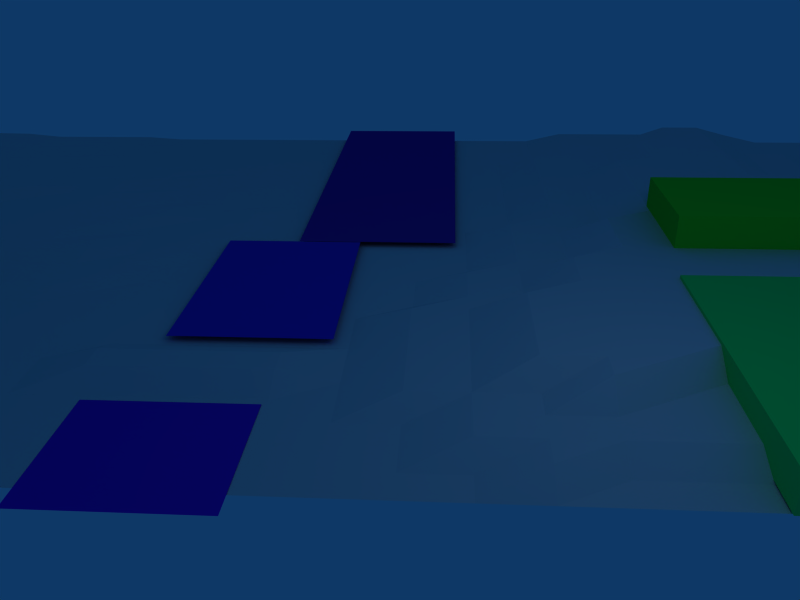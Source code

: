 # Source: riviere.blend  (saved by Blender 2.49.2; exported with 4.5.12 LTS)
import bpy
from mathutils import Matrix  # noqa: F401  (used for matrix-valued properties, if any)

bpy.ops.wm.read_factory_settings(use_empty=True)
scene = bpy.context.scene
scene.name = 'Scene'

# ---- collections
col_collection_1 = bpy.data.collections.new('Collection 1'); scene.collection.children.link(col_collection_1)

# ---- materials (node trees are filled in below, after node groups)
mat_material_008 = bpy.data.materials.new('Material.008')
mat_material_008.alpha_threshold = 0.0
mat_material_008.diffuse_color = (0.03958, 0.9617, 0.3789, 1.0)
mat_material_008.roughness = 0.5
mat_material_008.line_color = (0.0, 0.0, 0.0, 1.0)
mat_material_007 = bpy.data.materials.new('Material.007')
mat_material_007.alpha_threshold = 0.0
mat_material_007.diffuse_color = (0.2313, 0.1223, 0.002851, 1.0)
mat_material_007.roughness = 0.5
mat_material_007.line_color = (0.0, 0.0, 0.0, 1.0)
mat_material_006 = bpy.data.materials.new('Material.006')
mat_material_006.alpha_threshold = 0.0
mat_material_006.diffuse_color = (0.583, 0.9521, 0.0, 1.0)
mat_material_006.roughness = 0.5
mat_material_006.line_color = (0.0, 0.0, 0.0, 1.0)
mat_material_005 = bpy.data.materials.new('Material.005')
mat_material_005.alpha_threshold = 0.0
mat_material_005.diffuse_color = (0.0712, 0.8944, 0.1368, 1.0)
mat_material_005.roughness = 0.5
mat_material_005.line_color = (0.0, 0.0, 0.0, 1.0)
mat_material_004 = bpy.data.materials.new('Material.004')
mat_material_004.alpha_threshold = 0.0
mat_material_004.diffuse_color = (0.2056, 0.09184, 0.6253, 1.0)
mat_material_004.roughness = 0.5
mat_material_004.line_color = (0.0, 0.0, 0.0, 1.0)
mat_material_003 = bpy.data.materials.new('Material.003')
mat_material_003.alpha_threshold = 0.0
mat_material_003.diffuse_color = (0.08761, 0.1002, 0.8079, 1.0)
mat_material_003.roughness = 0.5
mat_material_003.line_color = (0.0, 0.0, 0.0, 1.0)
mat_material_002 = bpy.data.materials.new('Material.002')
mat_material_002.alpha_threshold = 0.0
mat_material_002.diffuse_color = (0.2168, 0.05655, 0.8079, 1.0)
mat_material_002.roughness = 0.5
mat_material_002.line_color = (0.0, 0.0, 0.0, 1.0)

# ---- material node trees

# ---- world
world_world = bpy.data.worlds.new('World'); scene.world = world_world
world_world.color = (0.05656, 0.2208, 0.4)
world_world.use_sun_shadow = False
world_world.sun_shadow_jitter_overblur = 0.0
world_world.cycles.sampling_method = 'MANUAL'
world_world.cycles.sample_map_resolution = 256

# ---- cameras
cam_camera = bpy.data.cameras.new('Camera')
cam_camera.passepartout_alpha = 0.2
cam_camera.clip_end = 100.0
cam_camera.lens = 35.0
cam_camera.ortho_scale = 7.314
cam_camera.show_passepartout = False
cam_camera.show_safe_areas = True
cam_camera.dof.focus_distance = 0.0
cam_camera.dof.aperture_fstop = 128.0

# ---- lights
light_spot = bpy.data.lights.new('Spot', 'POINT')
light_spot.transmission_factor = 0.0
light_spot.cutoff_distance = 30.0
light_spot.energy = 100.0
light_spot.shadow_buffer_clip_start = 1.001
light_spot.shadow_soft_size = 1.0
light_spot.shadow_maximum_resolution = 0.006
light_spot.use_absolute_resolution = True
light_spot.cycles.use_multiple_importance_sampling = False

# ---- meshes
me_cube_002 = bpy.data.meshes.new('Cube.002')
me_cube_002.from_pydata([(1.0, 1.0, -1.0), (1.0, -1.0, -1.0), (-1.0, -1.0, -1.0), (-1.0, 1.0, -1.0), (1.0, 1.0, 1.0), (1.0, -1.0, 1.0), (-1.0, -1.0, 1.0), (-1.0, 1.0, 1.0)], [], [(0, 1, 2, 3), (4, 7, 6, 5), (0, 4, 5, 1), (1, 5, 6, 2), (2, 6, 7, 3), (4, 0, 3, 7)])
me_cube_002.materials.append(mat_material_008)
me_cube_002.use_remesh_preserve_volume = False
me_cube_002.use_remesh_preserve_attributes = False
me_cube_002.use_mirror_vertex_groups = False
me_cube_002.update()
me_suzanne = bpy.data.meshes.new('Suzanne')
me_suzanne.from_pydata([(0.4375, 0.1641, 0.7656), (-0.4375, 0.1641, 0.7656), (0.5, 0.09375, 0.6875), (-0.5, 0.09375, 0.6875), (0.5469, 0.05469, 0.5781), (-0.5469, 0.05469, 0.5781), (0.3516, -0.02344, 0.6172), (-0.3516, -0.02344, 0.6172), (0.3516, 0.03125, 0.7188), (-0.3516, 0.03125, 0.7188), (0.3516, 0.1328, 0.7812), (-0.3516, 0.1328, 0.7812), (0.2734, 0.1641, 0.7969), (-0.2734, 0.1641, 0.7969), (0.2031, 0.09375, 0.7422), (-0.2031, 0.09375, 0.7422), (0.1562, 0.05469, 0.6484), (-0.1562, 0.05469, 0.6484), (0.07812, 0.2422, 0.6562), (-0.07812, 0.2422, 0.6562), (0.1406, 0.2422, 0.7422), (-0.1406, 0.2422, 0.7422), (0.2422, 0.2422, 0.7969), (-0.2422, 0.2422, 0.7969), (0.2734, 0.3281, 0.7969), (-0.2734, 0.3281, 0.7969), (0.2031, 0.3906, 0.7422), (-0.2031, 0.3906, 0.7422), (0.1562, 0.4375, 0.6484), (-0.1562, 0.4375, 0.6484), (0.3516, 0.5156, 0.6172), (-0.3516, 0.5156, 0.6172), (0.3516, 0.4531, 0.7188), (-0.3516, 0.4531, 0.7188), (0.3516, 0.3594, 0.7812), (-0.3516, 0.3594, 0.7812), (0.4375, 0.3281, 0.7656), (-0.4375, 0.3281, 0.7656), (0.5, 0.3906, 0.6875), (-0.5, 0.3906, 0.6875), (0.5469, 0.4375, 0.5781), (-0.5469, 0.4375, 0.5781), (0.625, 0.2422, 0.5625), (-0.625, 0.2422, 0.5625), (0.5625, 0.2422, 0.6719), (-0.5625, 0.2422, 0.6719), (0.4688, 0.2422, 0.7578), (-0.4688, 0.2422, 0.7578), (0.4766, 0.2422, 0.7734), (-0.4766, 0.2422, 0.7734), (0.4453, 0.3359, 0.7812), (-0.4453, 0.3359, 0.7812), (0.3516, 0.375, 0.8047), (-0.3516, 0.375, 0.8047), (0.2656, 0.3359, 0.8203), (-0.2656, 0.3359, 0.8203), (0.2266, 0.2422, 0.8203), (-0.2266, 0.2422, 0.8203), (0.2656, 0.1562, 0.8203), (-0.2656, 0.1562, 0.8203), (0.3516, 0.2422, 0.8281), (-0.3516, 0.2422, 0.8281), (0.3516, 0.1172, 0.8047), (-0.3516, 0.1172, 0.8047), (0.4453, 0.1562, 0.7812), (-0.4453, 0.1562, 0.7812), (0.0, 0.4297, 0.7422), (0.0, 0.3516, 0.8203), (0.0, -0.6797, 0.7344), (0.0, -0.3203, 0.7812), (0.0, -0.1875, 0.7969), (0.0, -0.7734, 0.7188), (0.0, 0.4062, 0.6016), (0.0, 0.5703, 0.5703), (0.0, 0.8984, -0.5469), (0.0, 0.5625, -0.8516), (0.0, 0.07031, -0.8281), (0.0, -0.3828, -0.3516), (0.2031, -0.1875, 0.5625), (-0.2031, -0.1875, 0.5625), (0.3125, -0.4375, 0.5703), (-0.3125, -0.4375, 0.5703), (0.3516, -0.6953, 0.5703), (-0.3516, -0.6953, 0.5703), (0.3672, -0.8906, 0.5312), (-0.3672, -0.8906, 0.5312), (0.3281, -0.9453, 0.5234), (-0.3281, -0.9453, 0.5234), (0.1797, -0.9688, 0.5547), (-0.1797, -0.9688, 0.5547), (0.0, -0.9844, 0.5781), (0.4375, -0.1406, 0.5312), (-0.4375, -0.1406, 0.5312), (0.6328, -0.03906, 0.5391), (-0.6328, -0.03906, 0.5391), (0.8281, 0.1484, 0.4453), (-0.8281, 0.1484, 0.4453), (0.8594, 0.4297, 0.5938), (-0.8594, 0.4297, 0.5938), (0.7109, 0.4844, 0.625), (-0.7109, 0.4844, 0.625), (0.4922, 0.6016, 0.6875), (-0.4922, 0.6016, 0.6875), (0.3203, 0.7578, 0.7344), (-0.3203, 0.7578, 0.7344), (0.1562, 0.7188, 0.7578), (-0.1562, 0.7188, 0.7578), (0.0625, 0.4922, 0.75), (-0.0625, 0.4922, 0.75), (0.1641, 0.4141, 0.7734), (-0.1641, 0.4141, 0.7734), (0.125, 0.3047, 0.7656), (-0.125, 0.3047, 0.7656), (0.2031, 0.09375, 0.7422), (-0.2031, 0.09375, 0.7422), (0.375, 0.01562, 0.7031), (-0.375, 0.01562, 0.7031), (0.4922, 0.0625, 0.6719), (-0.4922, 0.0625, 0.6719), (0.625, 0.1875, 0.6484), (-0.625, 0.1875, 0.6484), (0.6406, 0.2969, 0.6484), (-0.6406, 0.2969, 0.6484), (0.6016, 0.375, 0.6641), (-0.6016, 0.375, 0.6641), (0.4297, 0.4375, 0.7188), (-0.4297, 0.4375, 0.7188), (0.25, 0.4688, 0.7578), (-0.25, 0.4688, 0.7578), (0.0, -0.7656, 0.7344), (0.1094, -0.7188, 0.7344), (-0.1094, -0.7188, 0.7344), (0.1172, -0.8359, 0.7109), (-0.1172, -0.8359, 0.7109), (0.0625, -0.8828, 0.6953), (-0.0625, -0.8828, 0.6953), (0.0, -0.8906, 0.6875), (0.0, -0.1953, 0.75), (0.0, -0.1406, 0.7422), (0.1016, -0.1484, 0.7422), (-0.1016, -0.1484, 0.7422), (0.125, -0.2266, 0.75), (-0.125, -0.2266, 0.75), (0.08594, -0.2891, 0.7422), (-0.08594, -0.2891, 0.7422), (0.3984, -0.04688, 0.6719), (-0.3984, -0.04688, 0.6719), (0.6172, 0.05469, 0.625), (-0.6172, 0.05469, 0.625), (0.7266, 0.2031, 0.6016), (-0.7266, 0.2031, 0.6016), (0.7422, 0.375, 0.6562), (-0.7422, 0.375, 0.6562), (0.6875, 0.4141, 0.7266), (-0.6875, 0.4141, 0.7266), (0.4375, 0.5469, 0.7969), (-0.4375, 0.5469, 0.7969), (0.3125, 0.6406, 0.8359), (-0.3125, 0.6406, 0.8359), (0.2031, 0.6172, 0.8516), (-0.2031, 0.6172, 0.8516), (0.1016, 0.4297, 0.8438), (-0.1016, 0.4297, 0.8438), (0.125, -0.1016, 0.8125), (-0.125, -0.1016, 0.8125), (0.2109, -0.4453, 0.7109), (-0.2109, -0.4453, 0.7109), (0.25, -0.7031, 0.6875), (-0.25, -0.7031, 0.6875), (0.2656, -0.8203, 0.6641), (-0.2656, -0.8203, 0.6641), (0.2344, -0.9141, 0.6328), (-0.2344, -0.9141, 0.6328), (0.1641, -0.9297, 0.6328), (-0.1641, -0.9297, 0.6328), (0.0, -0.9453, 0.6406), (0.0, 0.04688, 0.7266), (0.0, 0.2109, 0.7656), (0.3281, 0.4766, 0.7422), (-0.3281, 0.4766, 0.7422), (0.1641, 0.1406, 0.75), (-0.1641, 0.1406, 0.75), (0.1328, 0.2109, 0.7578), (-0.1328, 0.2109, 0.7578), (0.1172, -0.6875, 0.7344), (-0.1172, -0.6875, 0.7344), (0.07812, -0.4453, 0.75), (-0.07812, -0.4453, 0.75), (0.0, -0.4453, 0.75), (0.0, -0.3281, 0.7422), (0.09375, -0.2734, 0.7812), (-0.09375, -0.2734, 0.7812), (0.1328, -0.2266, 0.7969), (-0.1328, -0.2266, 0.7969), (0.1094, -0.1328, 0.7812), (-0.1094, -0.1328, 0.7812), (0.03906, -0.125, 0.7812), (-0.03906, -0.125, 0.7812), (0.0, -0.2031, 0.8281), (0.04688, -0.1484, 0.8125), (-0.04688, -0.1484, 0.8125), (0.09375, -0.1562, 0.8125), (-0.09375, -0.1562, 0.8125), (0.1094, -0.2266, 0.8281), (-0.1094, -0.2266, 0.8281), (0.07812, -0.25, 0.8047), (-0.07812, -0.25, 0.8047), (0.0, -0.2891, 0.8047), (0.2578, -0.3125, 0.5547), (-0.2578, -0.3125, 0.5547), (0.1641, -0.2422, 0.7109), (-0.1641, -0.2422, 0.7109), (0.1797, -0.3125, 0.7109), (-0.1797, -0.3125, 0.7109), (0.2344, -0.25, 0.5547), (-0.2344, -0.25, 0.5547), (0.0, -0.875, 0.6875), (0.04688, -0.8672, 0.6875), (-0.04688, -0.8672, 0.6875), (0.09375, -0.8203, 0.7109), (-0.09375, -0.8203, 0.7109), (0.09375, -0.7422, 0.7266), (-0.09375, -0.7422, 0.7266), (0.0, -0.7812, 0.6562), (0.09375, -0.75, 0.6641), (-0.09375, -0.75, 0.6641), (0.09375, -0.8125, 0.6406), (-0.09375, -0.8125, 0.6406), (0.04688, -0.8516, 0.6328), (-0.04688, -0.8516, 0.6328), (0.0, -0.8594, 0.6328), (0.1719, 0.2188, 0.7812), (-0.1719, 0.2188, 0.7812), (0.1875, 0.1562, 0.7734), (-0.1875, 0.1562, 0.7734), (0.3359, 0.4297, 0.7578), (-0.3359, 0.4297, 0.7578), (0.2734, 0.4219, 0.7734), (-0.2734, 0.4219, 0.7734), (0.4219, 0.3984, 0.7734), (-0.4219, 0.3984, 0.7734), (0.5625, 0.3516, 0.6953), (-0.5625, 0.3516, 0.6953), (0.5859, 0.2891, 0.6875), (-0.5859, 0.2891, 0.6875), (0.5781, 0.1953, 0.6797), (-0.5781, 0.1953, 0.6797), (0.4766, 0.1016, 0.7188), (-0.4766, 0.1016, 0.7188), (0.375, 0.0625, 0.7422), (-0.375, 0.0625, 0.7422), (0.2266, 0.1094, 0.7812), (-0.2266, 0.1094, 0.7812), (0.1797, 0.2969, 0.7812), (-0.1797, 0.2969, 0.7812), (0.2109, 0.375, 0.7812), (-0.2109, 0.375, 0.7812), (0.2344, 0.3594, 0.7578), (-0.2344, 0.3594, 0.7578), (0.1953, 0.2969, 0.7578), (-0.1953, 0.2969, 0.7578), (0.2422, 0.125, 0.7578), (-0.2422, 0.125, 0.7578), (0.375, 0.08594, 0.7266), (-0.375, 0.08594, 0.7266), (0.4609, 0.1172, 0.7031), (-0.4609, 0.1172, 0.7031), (0.5469, 0.2109, 0.6719), (-0.5469, 0.2109, 0.6719), (0.5547, 0.2812, 0.6719), (-0.5547, 0.2812, 0.6719), (0.5312, 0.3359, 0.6797), (-0.5312, 0.3359, 0.6797), (0.4141, 0.3906, 0.75), (-0.4141, 0.3906, 0.75), (0.2812, 0.3984, 0.7656), (-0.2812, 0.3984, 0.7656), (0.3359, 0.4062, 0.75), (-0.3359, 0.4062, 0.75), (0.2031, 0.1719, 0.75), (-0.2031, 0.1719, 0.75), (0.1953, 0.2266, 0.75), (-0.1953, 0.2266, 0.75), (0.1094, 0.4609, 0.6094), (-0.1094, 0.4609, 0.6094), (0.1953, 0.6641, 0.6172), (-0.1953, 0.6641, 0.6172), (0.3359, 0.6875, 0.5938), (-0.3359, 0.6875, 0.5938), (0.4844, 0.5547, 0.5547), (-0.4844, 0.5547, 0.5547), (0.6797, 0.4531, 0.4922), (-0.6797, 0.4531, 0.4922), (0.7969, 0.4062, 0.4609), (-0.7969, 0.4062, 0.4609), (0.7734, 0.1641, 0.375), (-0.7734, 0.1641, 0.375), (0.6016, 0.0, 0.4141), (-0.6016, 0.0, 0.4141), (0.4375, -0.09375, 0.4688), (-0.4375, -0.09375, 0.4688), (0.0, 0.8984, 0.2891), (0.0, 0.9844, -0.07812), (0.0, -0.1953, -0.6719), (0.0, -0.4609, 0.1875), (0.0, -0.9766, 0.4609), (0.0, -0.8047, 0.3438), (0.0, -0.5703, 0.3203), (0.0, -0.4844, 0.2812), (0.8516, 0.2344, 0.05469), (-0.8516, 0.2344, 0.05469), (0.8594, 0.3203, -0.04688), (-0.8594, 0.3203, -0.04688), (0.7734, 0.2656, -0.4375), (-0.7734, 0.2656, -0.4375), (0.4609, 0.4375, -0.7031), (-0.4609, 0.4375, -0.7031), (0.7344, -0.04688, 0.07031), (-0.7344, -0.04688, 0.07031), (0.5938, -0.125, -0.1641), (-0.5938, -0.125, -0.1641), (0.6406, -0.007812, -0.4297), (-0.6406, -0.007812, -0.4297), (0.3359, 0.05469, -0.6641), (-0.3359, 0.05469, -0.6641), (0.2344, -0.3516, 0.4062), (-0.2344, -0.3516, 0.4062), (0.1797, -0.4141, 0.2578), (-0.1797, -0.4141, 0.2578), (0.2891, -0.7109, 0.3828), (-0.2891, -0.7109, 0.3828), (0.25, -0.5, 0.3906), (-0.25, -0.5, 0.3906), (0.3281, -0.9141, 0.3984), (-0.3281, -0.9141, 0.3984), (0.1406, -0.7578, 0.3672), (-0.1406, -0.7578, 0.3672), (0.125, -0.5391, 0.3594), (-0.125, -0.5391, 0.3594), (0.1641, -0.9453, 0.4375), (-0.1641, -0.9453, 0.4375), (0.2188, -0.2812, 0.4297), (-0.2188, -0.2812, 0.4297), (0.2109, -0.2266, 0.4688), (-0.2109, -0.2266, 0.4688), (0.2031, -0.1719, 0.5), (-0.2031, -0.1719, 0.5), (0.2109, -0.3906, 0.1641), (-0.2109, -0.3906, 0.1641), (0.2969, -0.3125, -0.2656), (-0.2969, -0.3125, -0.2656), (0.3438, -0.1484, -0.5391), (-0.3438, -0.1484, -0.5391), (0.4531, 0.8672, -0.3828), (-0.4531, 0.8672, -0.3828), (0.4531, 0.9297, -0.07031), (-0.4531, 0.9297, -0.07031), (0.4531, 0.8516, 0.2344), (-0.4531, 0.8516, 0.2344), (0.4609, 0.5234, 0.4297), (-0.4609, 0.5234, 0.4297), (0.7266, 0.4062, 0.3359), (-0.7266, 0.4062, 0.3359), (0.6328, 0.4531, 0.2812), (-0.6328, 0.4531, 0.2812), (0.6406, 0.7031, 0.05469), (-0.6406, 0.7031, 0.05469), (0.7969, 0.5625, 0.125), (-0.7969, 0.5625, 0.125), (0.7969, 0.6172, -0.1172), (-0.7969, 0.6172, -0.1172), (0.6406, 0.75, -0.1953), (-0.6406, 0.75, -0.1953), (0.6406, 0.6797, -0.4453), (-0.6406, 0.6797, -0.4453), (0.7969, 0.5391, -0.3594), (-0.7969, 0.5391, -0.3594), (0.6172, 0.3281, -0.5859), (-0.6172, 0.3281, -0.5859), (0.4844, 0.02344, -0.5469), (-0.4844, 0.02344, -0.5469), (0.8203, 0.3281, -0.2031), (-0.8203, 0.3281, -0.2031), (0.4062, -0.1719, 0.1484), (-0.4062, -0.1719, 0.1484), (0.4297, -0.1953, -0.2109), (-0.4297, -0.1953, -0.2109), (0.8906, 0.4062, -0.2344), (-0.8906, 0.4062, -0.2344), (0.7734, -0.1406, -0.125), (-0.7734, -0.1406, -0.125), (1.039, -0.1016, -0.3281), (-1.039, -0.1016, -0.3281), (1.281, 0.05469, -0.4297), (-1.281, 0.05469, -0.4297), (1.352, 0.3203, -0.4219), (-1.352, 0.3203, -0.4219), (1.234, 0.5078, -0.4219), (-1.234, 0.5078, -0.4219), (1.023, 0.4766, -0.3125), (-1.023, 0.4766, -0.3125), (1.016, 0.4141, -0.2891), (-1.016, 0.4141, -0.2891), (1.188, 0.4375, -0.3906), (-1.188, 0.4375, -0.3906), (1.266, 0.2891, -0.4062), (-1.266, 0.2891, -0.4062), (1.211, 0.07812, -0.4062), (-1.211, 0.07812, -0.4062), (1.031, -0.03906, -0.3047), (-1.031, -0.03906, -0.3047), (0.8281, -0.07031, -0.1328), (-0.8281, -0.07031, -0.1328), (0.9219, 0.3594, -0.2188), (-0.9219, 0.3594, -0.2188), (0.9453, 0.3047, -0.2891), (-0.9453, 0.3047, -0.2891), (0.8828, -0.02344, -0.2109), (-0.8828, -0.02344, -0.2109), (1.039, 0.0, -0.3672), (-1.039, 0.0, -0.3672), (1.188, 0.09375, -0.4453), (-1.188, 0.09375, -0.4453), (1.234, 0.25, -0.4453), (-1.234, 0.25, -0.4453), (1.172, 0.3594, -0.4375), (-1.172, 0.3594, -0.4375), (1.023, 0.3438, -0.3594), (-1.023, 0.3438, -0.3594), (0.8438, 0.2891, -0.2109), (-0.8438, 0.2891, -0.2109), (0.8359, 0.1719, -0.2734), (-0.8359, 0.1719, -0.2734), (0.7578, 0.09375, -0.2734), (-0.7578, 0.09375, -0.2734), (0.8203, 0.08594, -0.2734), (-0.8203, 0.08594, -0.2734), (0.8438, 0.01562, -0.2734), (-0.8438, 0.01562, -0.2734), (0.8125, -0.01562, -0.2734), (-0.8125, -0.01562, -0.2734), (0.7266, 0.0, -0.07031), (-0.7266, 0.0, -0.07031), (0.7188, -0.02344, -0.1719), (-0.7188, -0.02344, -0.1719), (0.7188, 0.03906, -0.1875), (-0.7188, 0.03906, -0.1875), (0.7969, 0.2031, -0.2109), (-0.7969, 0.2031, -0.2109), (0.8906, 0.2422, -0.2656), (-0.8906, 0.2422, -0.2656), (0.8906, 0.2344, -0.3203), (-0.8906, 0.2344, -0.3203), (0.8125, -0.01562, -0.3203), (-0.8125, -0.01562, -0.3203), (0.8516, 0.01562, -0.3203), (-0.8516, 0.01562, -0.3203), (0.8281, 0.07812, -0.3203), (-0.8281, 0.07812, -0.3203), (0.7656, 0.09375, -0.3203), (-0.7656, 0.09375, -0.3203), (0.8438, 0.1719, -0.3203), (-0.8438, 0.1719, -0.3203), (1.039, 0.3281, -0.4141), (-1.039, 0.3281, -0.4141), (1.188, 0.3438, -0.4844), (-1.188, 0.3438, -0.4844), (1.258, 0.2422, -0.4922), (-1.258, 0.2422, -0.4922), (1.211, 0.08594, -0.4844), (-1.211, 0.08594, -0.4844), (1.047, 0.0, -0.4219), (-1.047, 0.0, -0.4219), (0.8828, -0.01562, -0.2656), (-0.8828, -0.01562, -0.2656), (0.9531, 0.2891, -0.3438), (-0.9531, 0.2891, -0.3438), (0.8906, 0.1094, -0.3281), (-0.8906, 0.1094, -0.3281), (0.9375, 0.0625, -0.3359), (-0.9375, 0.0625, -0.3359), (1.0, 0.125, -0.3672), (-1.0, 0.125, -0.3672), (0.9609, 0.1719, -0.3516), (-0.9609, 0.1719, -0.3516), (1.016, 0.2344, -0.375), (-1.016, 0.2344, -0.375), (1.055, 0.1875, -0.3828), (-1.055, 0.1875, -0.3828), (1.109, 0.2109, -0.3906), (-1.109, 0.2109, -0.3906), (1.086, 0.2734, -0.3906), (-1.086, 0.2734, -0.3906), (1.023, 0.4375, -0.4844), (-1.023, 0.4375, -0.4844), (1.25, 0.4688, -0.5469), (-1.25, 0.4688, -0.5469), (1.367, 0.2969, -0.5), (-1.367, 0.2969, -0.5), (1.312, 0.05469, -0.5312), (-1.312, 0.05469, -0.5312), (1.039, -0.08594, -0.4922), (-1.039, -0.08594, -0.4922), (0.7891, -0.125, -0.3281), (-0.7891, -0.125, -0.3281), (0.8594, 0.3828, -0.3828), (-0.8594, 0.3828, -0.3828)], [], [(46, 0, 2, 44), (3, 1, 47, 45), (44, 2, 4, 42), (5, 3, 45, 43), (2, 8, 6, 4), (7, 9, 3, 5), (0, 10, 8, 2), (9, 11, 1, 3), (10, 12, 14, 8), (15, 13, 11, 9), (8, 14, 16, 6), (17, 15, 9, 7), (14, 20, 18, 16), (19, 21, 15, 17), (12, 22, 20, 14), (21, 23, 13, 15), (22, 24, 26, 20), (27, 25, 23, 21), (20, 26, 28, 18), (29, 27, 21, 19), (26, 32, 30, 28), (31, 33, 27, 29), (24, 34, 32, 26), (33, 35, 25, 27), (34, 36, 38, 32), (39, 37, 35, 33), (32, 38, 40, 30), (41, 39, 33, 31), (38, 44, 42, 40), (43, 45, 39, 41), (36, 46, 44, 38), (45, 47, 37, 39), (46, 36, 50, 48), (51, 37, 47, 49), (36, 34, 52, 50), (53, 35, 37, 51), (34, 24, 54, 52), (55, 25, 35, 53), (24, 22, 56, 54), (57, 23, 25, 55), (22, 12, 58, 56), (59, 13, 23, 57), (12, 10, 62, 58), (63, 11, 13, 59), (10, 0, 64, 62), (65, 1, 11, 63), (0, 46, 48, 64), (49, 47, 1, 65), (60, 64, 48), (49, 65, 61), (62, 64, 60), (61, 65, 63), (60, 58, 62), (63, 59, 61), (60, 56, 58), (59, 57, 61), (60, 54, 56), (57, 55, 61), (60, 52, 54), (55, 53, 61), (60, 50, 52), (53, 51, 61), (60, 48, 50), (51, 49, 61), (88, 173, 175, 90), (175, 174, 89, 90), (86, 171, 173, 88), (174, 172, 87, 89), (84, 169, 171, 86), (172, 170, 85, 87), (82, 167, 169, 84), (170, 168, 83, 85), (80, 165, 167, 82), (168, 166, 81, 83), (78, 91, 145, 163), (146, 92, 79, 164), (91, 93, 147, 145), (148, 94, 92, 146), (93, 95, 149, 147), (150, 96, 94, 148), (95, 97, 151, 149), (152, 98, 96, 150), (97, 99, 153, 151), (154, 100, 98, 152), (99, 101, 155, 153), (156, 102, 100, 154), (101, 103, 157, 155), (158, 104, 102, 156), (103, 105, 159, 157), (160, 106, 104, 158), (105, 107, 161, 159), (162, 108, 106, 160), (107, 66, 67, 161), (67, 66, 108, 162), (109, 127, 159, 161), (160, 128, 110, 162), (127, 178, 157, 159), (158, 179, 128, 160), (125, 155, 157, 178), (158, 156, 126, 179), (123, 153, 155, 125), (156, 154, 124, 126), (121, 151, 153, 123), (154, 152, 122, 124), (119, 149, 151, 121), (152, 150, 120, 122), (117, 147, 149, 119), (150, 148, 118, 120), (115, 145, 147, 117), (148, 146, 116, 118), (113, 163, 145, 115), (146, 164, 114, 116), (113, 180, 176, 163), (176, 181, 114, 164), (109, 161, 67, 111), (67, 162, 110, 112), (111, 67, 177, 182), (177, 67, 112, 183), (176, 180, 182, 177), (183, 181, 176, 177), (134, 136, 175, 173), (175, 136, 135, 174), (132, 134, 173, 171), (174, 135, 133, 172), (130, 132, 171, 169), (172, 133, 131, 170), (165, 186, 184, 167), (185, 187, 166, 168), (130, 169, 167, 184), (168, 170, 131, 185), (143, 189, 188, 186), (188, 189, 144, 187), (184, 186, 188, 68), (188, 187, 185, 68), (129, 130, 184, 68), (185, 131, 129, 68), (141, 192, 190, 143), (191, 193, 142, 144), (139, 194, 192, 141), (193, 195, 140, 142), (138, 196, 194, 139), (195, 197, 138, 140), (137, 70, 196, 138), (197, 70, 137, 138), (189, 143, 190, 69), (191, 144, 189, 69), (69, 190, 205, 207), (206, 191, 69, 207), (70, 198, 199, 196), (200, 198, 70, 197), (196, 199, 201, 194), (202, 200, 197, 195), (194, 201, 203, 192), (204, 202, 195, 193), (192, 203, 205, 190), (206, 204, 193, 191), (198, 203, 201, 199), (202, 204, 198, 200), (198, 207, 205, 203), (206, 207, 198, 204), (138, 139, 163, 176), (164, 140, 138, 176), (139, 141, 210, 163), (211, 142, 140, 164), (141, 143, 212, 210), (213, 144, 142, 211), (143, 186, 165, 212), (166, 187, 144, 213), (80, 208, 212, 165), (213, 209, 81, 166), (208, 214, 210, 212), (211, 215, 209, 213), (78, 163, 210, 214), (211, 164, 79, 215), (130, 129, 71, 221), (71, 129, 131, 222), (132, 130, 221, 219), (222, 131, 133, 220), (134, 132, 219, 217), (220, 133, 135, 218), (136, 134, 217, 216), (218, 135, 136, 216), (216, 217, 228, 230), (229, 218, 216, 230), (217, 219, 226, 228), (227, 220, 218, 229), (219, 221, 224, 226), (225, 222, 220, 227), (221, 71, 223, 224), (223, 71, 222, 225), (223, 230, 228, 224), (229, 230, 223, 225), (224, 228, 226), (227, 229, 225), (182, 180, 233, 231), (234, 181, 183, 232), (111, 182, 231, 253), (232, 183, 112, 254), (109, 111, 253, 255), (254, 112, 110, 256), (180, 113, 251, 233), (252, 114, 181, 234), (113, 115, 249, 251), (250, 116, 114, 252), (115, 117, 247, 249), (248, 118, 116, 250), (117, 119, 245, 247), (246, 120, 118, 248), (119, 121, 243, 245), (244, 122, 120, 246), (121, 123, 241, 243), (242, 124, 122, 244), (123, 125, 239, 241), (240, 126, 124, 242), (125, 178, 235, 239), (236, 179, 126, 240), (178, 127, 237, 235), (238, 128, 179, 236), (127, 109, 255, 237), (256, 110, 128, 238), (237, 255, 257, 275), (258, 256, 238, 276), (235, 237, 275, 277), (276, 238, 236, 278), (239, 235, 277, 273), (278, 236, 240, 274), (241, 239, 273, 271), (274, 240, 242, 272), (243, 241, 271, 269), (272, 242, 244, 270), (245, 243, 269, 267), (270, 244, 246, 268), (247, 245, 267, 265), (268, 246, 248, 266), (249, 247, 265, 263), (266, 248, 250, 264), (251, 249, 263, 261), (264, 250, 252, 262), (233, 251, 261, 279), (262, 252, 234, 280), (255, 253, 259, 257), (260, 254, 256, 258), (253, 231, 281, 259), (282, 232, 254, 260), (231, 233, 279, 281), (280, 234, 232, 282), (66, 107, 283, 72), (284, 108, 66, 72), (107, 105, 285, 283), (286, 106, 108, 284), (105, 103, 287, 285), (288, 104, 106, 286), (103, 101, 289, 287), (290, 102, 104, 288), (101, 99, 291, 289), (292, 100, 102, 290), (99, 97, 293, 291), (294, 98, 100, 292), (97, 95, 295, 293), (296, 96, 98, 294), (95, 93, 297, 295), (298, 94, 96, 296), (93, 91, 299, 297), (300, 92, 94, 298), (307, 308, 327, 337), (328, 308, 307, 338), (306, 307, 337, 335), (338, 307, 306, 336), (305, 306, 335, 339), (336, 306, 305, 340), (88, 90, 305, 339), (305, 90, 89, 340), (86, 88, 339, 333), (340, 89, 87, 334), (84, 86, 333, 329), (334, 87, 85, 330), (82, 84, 329, 331), (330, 85, 83, 332), (329, 335, 337, 331), (338, 336, 330, 332), (329, 333, 339, 335), (340, 334, 330, 336), (325, 331, 337, 327), (338, 332, 326, 328), (80, 82, 331, 325), (332, 83, 81, 326), (208, 341, 343, 214), (344, 342, 209, 215), (80, 325, 341, 208), (342, 326, 81, 209), (78, 214, 343, 345), (344, 215, 79, 346), (78, 345, 299, 91), (300, 346, 79, 92), (76, 323, 351, 303), (352, 324, 76, 303), (303, 351, 349, 77), (350, 352, 303, 77), (77, 349, 347, 304), (348, 350, 77, 304), (304, 347, 327, 308), (328, 348, 304, 308), (325, 327, 347, 341), (348, 328, 326, 342), (295, 297, 317, 309), (318, 298, 296, 310), (75, 315, 323, 76), (324, 316, 75, 76), (301, 357, 355, 302), (356, 358, 301, 302), (302, 355, 353, 74), (354, 356, 302, 74), (74, 353, 315, 75), (316, 354, 74, 75), (291, 293, 361, 363), (362, 294, 292, 364), (363, 361, 367, 365), (368, 362, 364, 366), (365, 367, 369, 371), (370, 368, 366, 372), (371, 369, 375, 373), (376, 370, 372, 374), (313, 377, 373, 375), (374, 378, 314, 376), (315, 353, 373, 377), (374, 354, 316, 378), (353, 355, 371, 373), (372, 356, 354, 374), (355, 357, 365, 371), (366, 358, 356, 372), (357, 359, 363, 365), (364, 360, 358, 366), (289, 291, 363, 359), (364, 292, 290, 360), (73, 359, 357, 301), (358, 360, 73, 301), (283, 285, 287, 289), (288, 286, 284, 290), (283, 289, 359, 73), (360, 290, 284, 73), (72, 283, 73), (73, 284, 72), (293, 295, 309, 361), (310, 296, 294, 362), (309, 311, 367, 361), (368, 312, 310, 362), (311, 381, 369, 367), (370, 382, 312, 368), (313, 375, 369, 381), (370, 376, 314, 382), (347, 349, 385, 383), (386, 350, 348, 384), (317, 383, 385, 319), (386, 384, 318, 320), (297, 299, 383, 317), (384, 300, 298, 318), (299, 343, 341, 383), (342, 344, 300, 384), (341, 347, 383), (384, 348, 342), (299, 345, 343), (344, 346, 300), (313, 321, 379, 377), (380, 322, 314, 378), (315, 377, 379, 323), (380, 378, 316, 324), (319, 385, 379, 321), (380, 386, 320, 322), (349, 351, 379, 385), (380, 352, 350, 386), (323, 379, 351), (352, 380, 324), (399, 387, 413, 401), (414, 388, 400, 402), (399, 401, 403, 397), (404, 402, 400, 398), (397, 403, 405, 395), (406, 404, 398, 396), (395, 405, 407, 393), (408, 406, 396, 394), (393, 407, 409, 391), (410, 408, 394, 392), (391, 409, 411, 389), (412, 410, 392, 390), (409, 419, 417, 411), (418, 420, 410, 412), (407, 421, 419, 409), (420, 422, 408, 410), (405, 423, 421, 407), (422, 424, 406, 408), (403, 425, 423, 405), (424, 426, 404, 406), (401, 427, 425, 403), (426, 428, 402, 404), (401, 413, 415, 427), (416, 414, 402, 428), (317, 319, 443, 441), (444, 320, 318, 442), (319, 389, 411, 443), (412, 390, 320, 444), (309, 317, 441, 311), (442, 318, 310, 312), (381, 429, 413, 387), (414, 430, 382, 388), (411, 417, 439, 443), (440, 418, 412, 444), (437, 445, 443, 439), (444, 446, 438, 440), (433, 445, 437, 435), (438, 446, 434, 436), (431, 447, 445, 433), (446, 448, 432, 434), (429, 447, 431, 449), (432, 448, 430, 450), (413, 429, 449, 415), (450, 430, 414, 416), (311, 447, 429, 381), (430, 448, 312, 382), (311, 441, 445, 447), (446, 442, 312, 448), (441, 443, 445), (446, 444, 442), (415, 449, 451, 475), (452, 450, 416, 476), (449, 431, 461, 451), (462, 432, 450, 452), (431, 433, 459, 461), (460, 434, 432, 462), (433, 435, 457, 459), (458, 436, 434, 460), (435, 437, 455, 457), (456, 438, 436, 458), (437, 439, 453, 455), (454, 440, 438, 456), (439, 417, 473, 453), (474, 418, 440, 454), (427, 415, 475, 463), (476, 416, 428, 464), (425, 427, 463, 465), (464, 428, 426, 466), (423, 425, 465, 467), (466, 426, 424, 468), (421, 423, 467, 469), (468, 424, 422, 470), (419, 421, 469, 471), (470, 422, 420, 472), (417, 419, 471, 473), (472, 420, 418, 474), (457, 455, 479, 477), (480, 456, 458, 478), (477, 479, 481, 483), (482, 480, 478, 484), (483, 481, 487, 485), (488, 482, 484, 486), (485, 487, 489, 491), (490, 488, 486, 492), (463, 475, 485, 491), (486, 476, 464, 492), (451, 483, 485, 475), (486, 484, 452, 476), (451, 461, 477, 483), (478, 462, 452, 484), (457, 477, 461, 459), (462, 478, 458, 460), (453, 473, 479, 455), (480, 474, 454, 456), (471, 481, 479, 473), (480, 482, 472, 474), (469, 487, 481, 471), (482, 488, 470, 472), (467, 489, 487, 469), (488, 490, 468, 470), (465, 491, 489, 467), (490, 492, 466, 468), (463, 491, 465), (466, 492, 464), (391, 389, 503, 501), (504, 390, 392, 502), (393, 391, 501, 499), (502, 392, 394, 500), (395, 393, 499, 497), (500, 394, 396, 498), (397, 395, 497, 495), (498, 396, 398, 496), (399, 397, 495, 493), (496, 398, 400, 494), (387, 399, 493, 505), (494, 400, 388, 506), (493, 501, 503, 505), (504, 502, 494, 506), (493, 495, 499, 501), (500, 496, 494, 502), (495, 497, 499), (500, 498, 496), (313, 381, 387, 505), (388, 382, 314, 506), (313, 505, 503, 321), (504, 506, 314, 322), (319, 321, 503, 389), (504, 322, 320, 390)])
me_suzanne.materials.append(mat_material_007)
me_suzanne.use_remesh_preserve_volume = False
me_suzanne.use_remesh_preserve_attributes = False
me_suzanne.use_mirror_vertex_groups = False
me_suzanne.update()
me_cone = bpy.data.meshes.new('Cone')
me_cone.from_pydata([(0.7071, 0.7071, -1.0), (0.8315, 0.5556, -1.0), (0.9239, 0.3827, -1.0), (0.9808, 0.1951, -1.0), (1.0, 7.55e-08, -1.0), (0.9808, -0.1951, -1.0), (0.9239, -0.3827, -1.0), (0.8315, -0.5556, -1.0), (0.7071, -0.7071, -1.0), (0.5556, -0.8315, -1.0), (0.3827, -0.9239, -1.0), (0.1951, -0.9808, -1.0), (-3.258e-07, -1.0, -1.0), (-0.1951, -0.9808, -1.0), (-0.3827, -0.9239, -1.0), (-0.5556, -0.8315, -1.0), (-0.7071, -0.7071, -1.0), (-0.8315, -0.5556, -1.0), (-0.9239, -0.3827, -1.0), (-0.9808, -0.1951, -1.0), (-1.0, 9.656e-07, -1.0), (-0.9808, 0.1951, -1.0), (-0.9239, 0.3827, -1.0), (-0.8315, 0.5556, -1.0), (-0.7071, 0.7071, -1.0), (-0.5556, 0.8315, -1.0), (-0.3827, 0.9239, -1.0), (-0.1951, 0.9808, -1.0), (1.605e-06, 1.0, -1.0), (0.1951, 0.9808, -1.0), (0.3827, 0.9239, -1.0), (0.5556, 0.8315, -1.0), (0.0, 0.0, 1.0), (0.0, 0.0, -1.0)], [], [(1, 0, 32), (32, 2, 1), (32, 3, 2), (32, 4, 3), (32, 5, 4), (32, 6, 5), (32, 7, 6), (32, 8, 7), (32, 9, 8), (32, 10, 9), (32, 11, 10), (32, 12, 11), (32, 13, 12), (32, 14, 13), (32, 15, 14), (32, 16, 15), (32, 17, 16), (32, 18, 17), (32, 19, 18), (32, 20, 19), (32, 21, 20), (32, 22, 21), (32, 23, 22), (32, 24, 23), (32, 25, 24), (32, 26, 25), (32, 27, 26), (32, 28, 27), (32, 29, 28), (32, 30, 29), (32, 31, 30), (32, 0, 31), (33, 0, 1), (33, 1, 2), (33, 2, 3), (33, 3, 4), (33, 4, 5), (33, 5, 6), (33, 6, 7), (33, 7, 8), (33, 8, 9), (33, 9, 10), (33, 10, 11), (33, 11, 12), (33, 12, 13), (33, 13, 14), (33, 14, 15), (33, 15, 16), (33, 16, 17), (33, 17, 18), (33, 18, 19), (33, 19, 20), (33, 20, 21), (33, 21, 22), (33, 22, 23), (33, 23, 24), (33, 24, 25), (33, 25, 26), (33, 26, 27), (33, 27, 28), (33, 28, 29), (33, 29, 30), (33, 30, 31), (31, 0, 33)])
me_cone.materials.append(mat_material_006)
me_cone.use_remesh_preserve_volume = False
me_cone.use_remesh_preserve_attributes = False
me_cone.use_mirror_vertex_groups = False
me_cone.update()
me_cube_001 = bpy.data.meshes.new('Cube.001')
me_cube_001.from_pydata([(1.0, 1.0, -1.0), (1.0, -1.0, -1.0), (-1.0, -1.0, -1.0), (-1.0, 1.0, -1.0), (1.0, 1.0, 1.0), (1.0, -1.0, 1.0), (-1.0, -1.0, 1.0), (-1.0, 1.0, 1.0)], [], [(0, 1, 2, 3), (4, 7, 6, 5), (0, 4, 5, 1), (1, 5, 6, 2), (2, 6, 7, 3), (4, 0, 3, 7)])
me_cube_001.materials.append(mat_material_005)
me_cube_001.use_remesh_preserve_volume = False
me_cube_001.use_remesh_preserve_attributes = False
me_cube_001.use_mirror_vertex_groups = False
me_cube_001.update()
me_plane_003 = bpy.data.meshes.new('Plane.003')
me_plane_003.from_pydata([(1.0, 1.0, 0.0), (1.0, -1.0, 0.0), (-1.0, -1.0, 0.0), (-1.0, 1.0, 0.0)], [], [(0, 3, 2, 1)])
me_plane_003.materials.append(mat_material_004)
me_plane_003.use_remesh_preserve_volume = False
me_plane_003.use_remesh_preserve_attributes = False
me_plane_003.use_mirror_vertex_groups = False
me_plane_003.update()
me_plane_002 = bpy.data.meshes.new('Plane.002')
me_plane_002.from_pydata([(1.0, 1.0, 0.0), (1.0, -1.0, 0.0), (-1.0, -1.0, 0.0), (-1.0, 1.0, 0.0)], [], [(0, 3, 2, 1)])
me_plane_002.materials.append(mat_material_003)
me_plane_002.use_remesh_preserve_volume = False
me_plane_002.use_remesh_preserve_attributes = False
me_plane_002.use_mirror_vertex_groups = False
me_plane_002.update()
me_plane_001 = bpy.data.meshes.new('Plane.001')
me_plane_001.from_pydata([(1.0, 1.0, 0.0), (1.0, -1.0, 0.0), (-1.0, -1.0, 0.0), (-1.0, 1.0, 0.0)], [], [(0, 3, 2, 1)])
me_plane_001.materials.append(mat_material_002)
me_plane_001.use_remesh_preserve_volume = False
me_plane_001.use_remesh_preserve_attributes = False
me_plane_001.use_mirror_vertex_groups = False
me_plane_001.update()
me_sol = bpy.data.meshes.new('Sol')
me_sol.from_pydata([(1.0, 1.0, 0.0), (1.0, -1.0, 0.0), (-1.0, -1.0, 0.0), (-1.0, 1.0, 0.2615), (0.0, -1.0, 0.0), (1.0, -5.96e-08, 0.0), (1.788e-07, 1.0, 0.0), (-1.0, 2.98e-07, 0.0), (5.96e-08, 1.192e-07, 0.0), (0.5, -1.0, 0.0), (-0.5, -1.0, 0.0), (1.0, 0.5, 0.0), (1.0, -0.5, 0.0), (0.5, 1.0, 0.191), (-0.5, 1.0, 0.05573), (-1.0, -0.5, 0.0), (-1.0, 0.5, 0.1335), (-0.5, 2.086e-07, 0.1335), (1.192e-07, 0.5, 0.0), (0.5, 2.98e-08, 0.4825), (2.98e-08, -0.5, 0.0), (-0.5, 0.5, 0.1335), (0.5, 0.5, 0.4825), (-0.5, -0.5, 0.0), (0.5, -0.5, 0.191), (0.25, -1.0, 0.0), (0.75, -1.0, 0.0), (-0.25, -1.0, 0.0), (-0.75, -1.0, 0.0), (1.0, 0.25, 0.0), (1.0, 0.75, 0.0), (1.0, -0.25, 0.0), (1.0, -0.75, 0.0), (0.25, 1.0, 0.0), (0.75, 1.0, 0.0), (-0.25, 1.0, 0.0), (-0.75, 1.0, 0.1335), (-1.0, -0.25, 0.0), (-1.0, -0.75, 0.0), (-1.0, 0.25, 0.05573), (-1.0, 0.75, 0.2615), (-0.75, 2.533e-07, 0.05573), (-0.25, 1.639e-07, 0.05573), (1.49e-07, 0.75, 0.0), (8.941e-08, 0.25, 0.0), (0.75, -1.49e-08, 0.191), (0.25, 7.451e-08, 0.191), (1.49e-08, -0.75, 0.0), (4.47e-08, -0.25, 0.0), (-0.75, 0.5, 0.2615), (-0.5, 0.75, 0.05573), (-0.25, 0.5, 0.0), (-0.5, 0.25, 0.1335), (0.25, 0.5, 0.191), (0.5, 0.75, 0.4825), (0.75, 0.5, 0.191), (0.5, 0.25, 0.4825), (-0.75, -0.5, 0.0), (-0.5, -0.25, 0.05573), (-0.25, -0.5, 0.0), (-0.5, -0.75, 0.0), (0.25, -0.5, 0.4825), (0.5, -0.25, 0.4825), (0.75, -0.5, 0.0), (0.5, -0.75, 0.0), (-0.75, 0.75, 0.2615), (-0.25, 0.75, 0.0), (-0.75, 0.25, 0.1335), (-0.25, 0.25, 0.05573), (0.25, 0.75, 0.0), (0.75, 0.75, 0.0), (0.25, 0.25, 0.191), (0.75, 0.25, 0.191), (-0.75, -0.25, 0.0), (-0.25, -0.25, 0.0), (-0.75, -0.75, 0.0), (-0.25, -0.75, 0.0), (0.25, -0.25, 0.4825), (0.75, -0.25, 0.0), (0.25, -0.75, 0.4825), (0.75, -0.75, 0.0), (0.125, -1.0, 0.0), (0.375, -1.0, 0.0), (0.625, -1.0, 0.0), (0.875, -1.0, 0.0), (-0.125, -1.0, 0.0), (-0.375, -1.0, 0.0), (-0.625, -1.0, 0.0), (-0.875, -1.0, 0.0), (1.0, 0.125, 0.0), (1.0, 0.375, 0.0), (1.0, 0.875, 0.0), (1.0, 0.625, 0.0), (1.0, -0.125, 0.0), (1.0, -0.375, 0.0), (1.0, -0.875, 0.0), (1.0, -0.625, 0.0), (0.375, 1.0, 0.191), (0.125, 1.0, 0.0), (0.625, 1.0, 0.191), (0.875, 1.0, 0.0), (-0.125, 1.0, 0.0), (-0.375, 1.0, 0.0), (-0.875, 1.0, 0.2615), (-0.625, 1.0, 0.05573), (-1.0, -0.125, 0.0), (-1.0, -0.375, 0.0), (-1.0, -0.875, 0.0), (-1.0, -0.625, 0.0), (-1.0, 0.125, 0.05573), (-1.0, 0.375, 0.05573), (-1.0, 0.625, 0.2615), (-1.0, 0.875, 0.2615), (-0.875, 2.757e-07, 0.0), (-0.625, 2.31e-07, 0.1335), (-0.125, 1.416e-07, 0.0), (-0.375, 1.863e-07, 0.05573), (1.639e-07, 0.875, 0.0), (1.341e-07, 0.625, 0.0), (7.451e-08, 0.125, 0.0), (1.043e-07, 0.375, 0.0), (0.875, -3.725e-08, 0.0), (0.625, 7.451e-09, 0.4825), (0.125, 9.686e-08, 0.0), (0.375, 5.215e-08, 0.4825), (7.451e-09, -0.875, 0.0), (2.235e-08, -0.625, 0.0), (5.215e-08, -0.125, 0.0), (3.725e-08, -0.375, 0.0), (-0.625, 0.5, 0.2615), (-0.875, 0.5, 0.2615), (-0.5, 0.625, 0.05573), (-0.5, 0.875, 0.05573), (-0.375, 0.5, 0.05573), (-0.125, 0.5, 0.0), (-0.5, 0.375, 0.1335), (-0.5, 0.125, 0.1335), (0.375, 0.5, 0.4825), (0.125, 0.5, 0.0), (0.5, 0.875, 0.4825), (0.5, 0.625, 0.4825), (0.625, 0.5, 0.191), (0.875, 0.5, 0.0), (0.5, 0.125, 0.4825), (0.5, 0.375, 0.4825), (-0.875, -0.5, 0.0), (-0.625, -0.5, 0.0), (-0.5, -0.125, 0.1335), (-0.5, -0.375, 0.0), (-0.125, -0.5, 0.0), (-0.375, -0.5, 0.0), (-0.5, -0.875, 0.0), (-0.5, -0.625, 0.0), (0.125, -0.5, 0.191), (0.375, -0.5, 0.4825), (0.5, -0.125, 0.4825), (0.5, -0.375, 0.4825), (0.875, -0.5, 0.0), (0.625, -0.5, 0.191), (0.5, -0.875, 0.0), (0.5, -0.625, 0.191), (-0.875, 0.75, 0.2615), (-0.75, 0.875, 0.1335), (-0.625, 0.75, 0.1335), (-0.75, 0.625, 0.2615), (-0.375, 0.75, 0.0), (-0.25, 0.875, 0.0), (-0.125, 0.75, 0.0), (-0.25, 0.625, 0.0), (-0.875, 0.25, 0.1335), (-0.75, 0.375, 0.2615), (-0.625, 0.25, 0.2615), (-0.75, 0.125, 0.1335), (-0.375, 0.25, 0.1335), (-0.25, 0.375, 0.05573), (-0.125, 0.25, 0.0), (-0.25, 0.125, 0.05573), (0.125, 0.75, 0.0), (0.25, 0.875, 0.0), (0.375, 0.75, 0.191), (0.25, 0.625, 0.191), (0.625, 0.75, 0.191), (0.75, 0.875, 0.0), (0.875, 0.75, 0.0), (0.75, 0.625, 0.0), (0.125, 0.25, 0.0), (0.25, 0.375, 0.191), (0.375, 0.25, 0.4825), (0.25, 0.125, 0.191), (0.625, 0.25, 0.4825), (0.75, 0.375, 0.191), (0.875, 0.25, 0.0), (0.75, 0.125, 0.191), (-0.875, -0.25, 0.0), (-0.75, -0.125, 0.0), (-0.625, -0.25, 0.0), (-0.75, -0.375, 0.0), (-0.375, -0.25, 0.05573), (-0.25, -0.125, 0.05573), (-0.125, -0.25, 0.0), (-0.25, -0.375, 0.0), (-0.875, -0.75, 0.0), (-0.75, -0.625, 0.0), (-0.625, -0.75, 0.0), (-0.75, -0.875, 0.0), (-0.375, -0.75, 0.0), (-0.25, -0.625, 0.1775), (-0.125, -0.75, 0.0), (-0.25, -0.875, 0.0), (0.125, -0.25, 0.191), (0.25, -0.125, 0.191), (0.375, -0.25, 0.4825), (0.25, -0.375, 0.4825), (0.625, -0.25, 0.191), (0.75, -0.125, 0.0), (0.875, -0.25, 0.0), (0.75, -0.375, 0.0), (0.125, -0.75, 0.191), (0.25, -0.625, 0.4825), (0.375, -0.75, 0.191), (0.25, -0.875, 0.191), (0.625, -0.75, 0.0), (0.75, -0.625, 0.0), (0.875, -0.75, 0.0), (0.75, -0.875, 0.0), (-0.875, 0.875, 0.2615), (-0.625, 0.875, 0.05573), (-0.875, 0.625, 0.2615), (-0.625, 0.625, 0.2615), (-0.375, 0.875, 0.0), (-0.125, 0.875, 0.0), (-0.375, 0.625, 0.0), (-0.125, 0.625, 0.0), (-0.875, 0.375, 0.1335), (-0.625, 0.375, 0.2615), (-0.875, 0.125, 0.05573), (-0.625, 0.125, 0.1335), (-0.375, 0.375, 0.05573), (-0.125, 0.375, 0.0), (-0.375, 0.125, 0.1335), (-0.125, 0.125, 0.0), (0.125, 0.875, 0.0), (0.375, 0.875, 0.191), (0.125, 0.625, 0.0), (0.375, 0.625, 0.191), (0.625, 0.875, 0.191), (0.875, 0.875, 0.0), (0.625, 0.625, 0.191), (0.875, 0.625, 0.0), (0.125, 0.375, 0.0), (0.375, 0.375, 0.4825), (0.125, 0.125, 0.0), (0.375, 0.125, 0.4825), (0.625, 0.375, 0.4825), (0.875, 0.375, 0.0), (0.625, 0.125, 0.4825), (0.875, 0.125, 0.0), (-0.875, -0.125, 0.0), (-0.625, -0.125, 0.05573), (-0.875, -0.375, 0.0), (-0.625, -0.375, 0.0), (-0.375, -0.125, 0.1335), (-0.125, -0.125, 0.0), (-0.375, -0.375, 0.0), (-0.125, -0.375, 0.0), (-0.875, -0.625, 0.0), (-0.625, -0.625, 0.0), (-0.875, -0.875, 0.0), (-0.625, -0.875, 0.0), (-0.375, -0.625, 0.0), (-0.125, -0.625, 0.1775), (-0.375, -0.875, 0.0), (-0.125, -0.875, 0.0), (0.125, -0.125, 0.0), (0.375, -0.125, 0.4825), (0.125, -0.375, 0.191), (0.375, -0.375, 0.4825), (0.625, -0.125, 0.191), (0.875, -0.125, 0.0), (0.625, -0.375, 0.191), (0.875, -0.375, 0.0), (0.125, -0.625, 0.191), (0.375, -0.625, 0.4825), (0.125, -0.875, 0.191), (0.375, -0.875, 0.191), (0.625, -0.625, 0.0), (0.875, -0.625, 0.0), (0.625, -0.875, 0.0), (0.875, -0.875, 0.0), (0.0625, -1.0, 0.0), (0.1875, -1.0, 0.0), (0.3125, -1.0, 0.0), (0.4375, -1.0, 0.0), (0.6875, -1.0, 0.0), (0.5625, -1.0, 0.0), (0.8125, -1.0, 0.0), (0.9375, -1.0, 0.0), (-0.0625, -1.0, 0.0), (-0.1875, -1.0, 0.0), (-0.3125, -1.0, 0.0), (-0.4375, -1.0, 0.0), (-0.5625, -1.0, 0.0), (-0.6875, -1.0, 0.0), (-0.9375, -1.0, 0.0), (-0.8125, -1.0, 0.0), (1.0, 0.0625, 0.0), (1.0, 0.1875, 0.0), (1.0, 0.4375, 0.0), (1.0, 0.3125, 0.0), (1.0, 0.9375, 0.0), (1.0, 0.8125, 0.0), (1.0, 0.6875, 0.0), (1.0, 0.5625, 0.0), (1.0, -0.0625, 0.0), (1.0, -0.1875, 0.0), (1.0, -0.3125, 0.0), (1.0, -0.4375, 0.0), (1.0, -0.8125, 0.0), (1.0, -0.9375, 0.0), (1.0, -0.6875, 0.0), (1.0, -0.5625, 0.0), (0.3125, 1.0, 0.191), (0.4375, 1.0, 0.191), (0.1875, 1.0, 0.0), (0.0625, 1.0, 0.0), (0.5625, 1.0, 0.191), (0.6875, 1.0, 0.0), (0.8125, 1.0, 0.0), (0.9375, 1.0, 0.0), (-0.0625, 1.0, 0.0), (-0.1875, 1.0, 0.0), (-0.3125, 1.0, 0.0), (-0.4375, 1.0, 0.0), (-0.8125, 1.0, 0.1335), (-0.9375, 1.0, 0.2615), (-0.6875, 1.0, 0.05573), (-0.5625, 1.0, 0.05573), (-1.0, -0.0625, 0.0), (-1.0, -0.1875, 0.0), (-1.0, -0.3125, 0.0), (-1.0, -0.4375, 0.0), (-1.0, -0.9375, 0.0), (-1.0, -0.8125, 0.0), (-1.0, -0.5625, 0.0), (-1.0, -0.6875, 0.0), (-1.0, 0.0625, 0.0), (-1.0, 0.1875, 0.05573), (-1.0, 0.4375, 0.1335), (-1.0, 0.3125, 0.05573), (-1.0, 0.6875, 0.2615), (-1.0, 0.5625, 0.1335), (-1.0, 0.8125, 0.2615), (-1.0, 0.9375, 0.2615), (-0.8125, 2.645e-07, 0.0), (-0.9375, 2.868e-07, 0.0), (-0.6875, 2.421e-07, 0.05573), (-0.5625, 2.198e-07, 0.1335), (-0.1875, 1.527e-07, 0.05573), (-0.0625, 1.304e-07, 0.0), (-0.3125, 1.751e-07, 0.05573), (-0.4375, 1.974e-07, 0.1335), (1.565e-07, 0.8125, 0.0), (1.714e-07, 0.9375, 0.0), (1.416e-07, 0.6875, 0.0), (1.267e-07, 0.5625, 0.0), (8.196e-08, 0.1875, 0.0), (6.706e-08, 0.0625, 0.0), (9.686e-08, 0.3125, 0.0), (1.118e-07, 0.4375, 0.0), (0.8125, -2.608e-08, 0.0), (0.9375, -4.843e-08, 0.0), (0.6875, -3.725e-09, 0.191), (0.5625, 1.863e-08, 0.4825), (0.1875, 8.568e-08, 0.191), (0.0625, 1.08e-07, 0.0), (0.3125, 6.333e-08, 0.4825), (0.4375, 4.098e-08, 0.4825), (3.725e-09, -0.9375, 0.0), (1.118e-08, -0.8125, 0.0), (1.863e-08, -0.6875, 0.0), (2.608e-08, -0.5625, 0.0), (5.588e-08, -0.0625, 0.0), (4.843e-08, -0.1875, 0.0), (3.353e-08, -0.4375, 0.0), (4.098e-08, -0.3125, 0.0), (-0.5625, 0.5, 0.1335), (-0.6875, 0.5, 0.2615), (-0.8125, 0.5, 0.2615), (-0.9375, 0.5, 0.1335), (-0.5, 0.5625, 0.1335), (-0.5, 0.6875, 0.05573), (-0.5, 0.8125, 0.05573), (-0.5, 0.9375, 0.05573), (-0.4375, 0.5, 0.05573), (-0.3125, 0.5, 0.05573), (-0.1875, 0.5, 0.0), (-0.0625, 0.5, 0.0), (-0.5, 0.4375, 0.1335), (-0.5, 0.3125, 0.1335), (-0.5, 0.1875, 0.1335), (-0.5, 0.0625, 0.1335), (0.3125, 0.5, 0.191), (0.4375, 0.5, 0.4825), (0.1875, 0.5, 0.0), (0.0625, 0.5, 0.0), (0.5, 0.9375, 0.4825), (0.5, 0.8125, 0.4825), (0.5, 0.6875, 0.4825), (0.5, 0.5625, 0.4825), (0.6875, 0.5, 0.191), (0.5625, 0.5, 0.4825), (0.8125, 0.5, 0.191), (0.9375, 0.5, 0.0), (0.5, 0.1875, 0.4825), (0.5, 0.0625, 0.4825), (0.5, 0.3125, 0.4825), (0.5, 0.4375, 0.4825), (-0.9375, -0.5, 0.0), (-0.8125, -0.5, 0.0), (-0.6875, -0.5, 0.0), (-0.5625, -0.5, 0.0), (-0.5, -0.1875, 0.05573), (-0.5, -0.0625, 0.1335), (-0.5, -0.3125, 0.0), (-0.5, -0.4375, 0.0), (-0.0625, -0.5, 0.0), (-0.1875, -0.5, 0.0), (-0.3125, -0.5, 0.0), (-0.4375, -0.5, 0.0), (-0.5, -0.9375, 0.0), (-0.5, -0.8125, 0.0), (-0.5, -0.6875, 0.0), (-0.5, -0.5625, 0.0), (0.1875, -0.5, 0.4825), (0.0625, -0.5, 0.191), (0.3125, -0.5, 0.4825), (0.4375, -0.5, 0.4825), (0.5, -0.0625, 0.4825), (0.5, -0.1875, 0.4825), (0.5, -0.4375, 0.4825), (0.5, -0.3125, 0.4825), (0.8125, -0.5, 0.0), (0.9375, -0.5, 0.0), (0.6875, -0.5, 0.0), (0.5625, -0.5, 0.191), (0.5, -0.8125, 0.0), (0.5, -0.9375, 0.0), (0.5, -0.6875, 0.191), (0.5, -0.5625, 0.191), (-0.9375, 0.75, 0.2615), (-0.8125, 0.75, 0.2615), (-0.75, 0.9375, 0.1335), (-0.75, 0.8125, 0.2615), (-0.5625, 0.75, 0.05573), (-0.6875, 0.75, 0.2615), (-0.75, 0.5625, 0.2615), (-0.75, 0.6875, 0.2615), (-0.4375, 0.75, 0.05573), (-0.3125, 0.75, 0.0), (-0.25, 0.8125, 0.0), (-0.25, 0.9375, 0.0), (-0.1875, 0.75, 0.0), (-0.0625, 0.75, 0.0), (-0.25, 0.5625, 0.0), (-0.25, 0.6875, 0.0), (-0.8125, 0.25, 0.1335), (-0.9375, 0.25, 0.05573), (-0.75, 0.4375, 0.2615), (-0.75, 0.3125, 0.1335), (-0.6875, 0.25, 0.1335), (-0.5625, 0.25, 0.1335), (-0.75, 0.0625, 0.05573), (-0.75, 0.1875, 0.1335), (-0.4375, 0.25, 0.1335), (-0.3125, 0.25, 0.05573), (-0.25, 0.4375, 0.0), (-0.25, 0.3125, 0.05573), (-0.0625, 0.25, 0.0), (-0.1875, 0.25, 0.0), (-0.25, 0.0625, 0.05573), (-0.25, 0.1875, 0.05573), (0.1875, 0.75, 0.0), (0.0625, 0.75, 0.0), (0.25, 0.9375, 0.0), (0.25, 0.8125, 0.0), (0.4375, 0.75, 0.4825), (0.3125, 0.75, 0.191), (0.25, 0.6875, 0.191), (0.25, 0.5625, 0.191), (0.6875, 0.75, 0.191), (0.5625, 0.75, 0.4825), (0.75, 0.8125, 0.0), (0.75, 0.9375, 0.0), (0.8125, 0.75, 0.0), (0.9375, 0.75, 0.0), (0.75, 0.6875, 0.0), (0.75, 0.5625, 0.0), (0.0625, 0.25, 0.0), (0.1875, 0.25, 0.0), (0.25, 0.3125, 0.191), (0.25, 0.4375, 0.191), (0.3125, 0.25, 0.191), (0.4375, 0.25, 0.4825), (0.25, 0.0625, 0.191), (0.25, 0.1875, 0.191), (0.6875, 0.25, 0.191), (0.5625, 0.25, 0.4825), (0.75, 0.4375, 0.191), (0.75, 0.3125, 0.191), (0.8125, 0.25, 0.191), (0.9375, 0.25, 0.0), (0.75, 0.1875, 0.191), (0.75, 0.0625, 0.191), (-0.9375, -0.25, 0.0), (-0.8125, -0.25, 0.0), (-0.75, -0.0625, 0.05573), (-0.75, -0.1875, 0.0), (-0.5625, -0.25, 0.05573), (-0.6875, -0.25, 0.0), (-0.75, -0.3125, 0.0), (-0.75, -0.4375, 0.0), (-0.4375, -0.25, 0.05573), (-0.3125, -0.25, 0.05573), (-0.25, -0.0625, 0.05573), (-0.25, -0.1875, 0.0), (-0.0625, -0.25, 0.0), (-0.1875, -0.25, 0.0), (-0.25, -0.3125, 0.0), (-0.25, -0.4375, 0.0), (-0.8125, -0.75, 0.0), (-0.9375, -0.75, 0.0), (-0.75, -0.6875, 0.0), (-0.75, -0.5625, 0.0), (-0.6875, -0.75, 0.0), (-0.5625, -0.75, 0.0), (-0.75, -0.8125, 0.0), (-0.75, -0.9375, 0.0), (-0.3125, -0.75, 0.0), (-0.4375, -0.75, 0.0), (-0.25, -0.6875, 0.1775), (-0.25, -0.5625, 0.0), (-0.1875, -0.75, 0.0), (-0.0625, -0.75, 0.0), (-0.25, -0.8125, 0.0), (-0.25, -0.9375, 0.0), (0.0625, -0.25, 0.0), (0.1875, -0.25, 0.191), (0.25, -0.0625, 0.191), (0.25, -0.1875, 0.191), (0.4375, -0.25, 0.4825), (0.3125, -0.25, 0.4825), (0.25, -0.4375, 0.4825), (0.25, -0.3125, 0.4825), (0.6875, -0.25, 0.191), (0.5625, -0.25, 0.4825), (0.75, -0.1875, 0.0), (0.75, -0.0625, 0.0), (0.8125, -0.25, 0.0), (0.9375, -0.25, 0.0), (0.75, -0.3125, 0.0), (0.75, -0.4375, 0.0), (0.0625, -0.75, 0.191), (0.1875, -0.75, 0.191), (0.25, -0.5625, 0.4825), (0.25, -0.6875, 0.4825), (0.4375, -0.75, 0.191), (0.3125, -0.75, 0.191), (0.25, -0.9375, 0.0), (0.25, -0.8125, 0.191), (0.6875, -0.75, 0.0), (0.5625, -0.75, 0.0), (0.75, -0.5625, 0.0), (0.75, -0.6875, 0.0), (0.9375, -0.75, 0.0), (0.8125, -0.75, 0.0), (0.75, -0.8125, 0.0), (0.75, -0.9375, 0.0), (-0.9375, 0.875, 0.2615), (-0.875, 0.9375, 0.2615), (-0.8125, 0.875, 0.2615), (-0.875, 0.8125, 0.2615), (-0.6875, 0.875, 0.1335), (-0.625, 0.9375, 0.05573), (-0.5625, 0.875, 0.05573), (-0.625, 0.8125, 0.1335), (-0.9375, 0.625, 0.2615), (-0.875, 0.6875, 0.2615), (-0.8125, 0.625, 0.2615), (-0.875, 0.5625, 0.2615), (-0.6875, 0.625, 0.2615), (-0.625, 0.6875, 0.1335), (-0.5625, 0.625, 0.1335), (-0.625, 0.5625, 0.2615), (-0.4375, 0.875, 0.05573), (-0.375, 0.9375, 0.0), (-0.3125, 0.875, 0.0), (-0.375, 0.8125, 0.0), (-0.1875, 0.875, 0.0), (-0.125, 0.9375, 0.0), (-0.0625, 0.875, 0.0), (-0.125, 0.8125, 0.0), (-0.4375, 0.625, 0.05573), (-0.375, 0.6875, 0.0), (-0.3125, 0.625, 0.0), (-0.375, 0.5625, 0.05573), (-0.1875, 0.625, 0.0), (-0.125, 0.6875, 0.0), (-0.0625, 0.625, 0.0), (-0.125, 0.5625, 0.0), (-0.9375, 0.375, 0.1335), (-0.875, 0.4375, 0.1335), (-0.8125, 0.375, 0.1335), (-0.875, 0.3125, 0.1335), (-0.6875, 0.375, 0.2615), (-0.625, 0.4375, 0.2615), (-0.5625, 0.375, 0.1335), (-0.625, 0.3125, 0.2615), (-0.9375, 0.125, 0.05573), (-0.875, 0.1875, 0.05573), (-0.8125, 0.125, 0.05573), (-0.875, 0.0625, 0.05573), (-0.6875, 0.125, 0.1335), (-0.625, 0.1875, 0.1335), (-0.5625, 0.125, 0.1335), (-0.625, 0.0625, 0.1335), (-0.4375, 0.375, 0.1335), (-0.375, 0.4375, 0.05573), (-0.3125, 0.375, 0.05573), (-0.375, 0.3125, 0.1335), (-0.1875, 0.375, 0.0), (-0.125, 0.4375, 0.0), (-0.0625, 0.375, 0.0), (-0.125, 0.3125, 0.0), (-0.4375, 0.125, 0.1335), (-0.375, 0.1875, 0.1335), (-0.3125, 0.125, 0.1335), (-0.375, 0.0625, 0.1335), (-0.1875, 0.125, 0.05573), (-0.125, 0.1875, 0.0), (-0.0625, 0.125, 0.0), (-0.125, 0.0625, 0.0), (0.0625, 0.875, 0.0), (0.125, 0.9375, 0.0), (0.1875, 0.875, 0.0), (0.125, 0.8125, 0.0), (0.3125, 0.875, 0.191), (0.375, 0.9375, 0.191), (0.4375, 0.875, 0.191), (0.375, 0.8125, 0.191), (0.0625, 0.625, 0.0), (0.125, 0.6875, 0.0), (0.1875, 0.625, 0.0), (0.125, 0.5625, 0.0), (0.3125, 0.625, 0.191), (0.375, 0.6875, 0.191), (0.4375, 0.625, 0.4825), (0.375, 0.5625, 0.191), (0.5625, 0.875, 0.4825), (0.625, 0.9375, 0.191), (0.6875, 0.875, 0.0), (0.625, 0.8125, 0.191), (0.8125, 0.875, 0.0), (0.875, 0.9375, 0.0), (0.9375, 0.875, 0.0), (0.875, 0.8125, 0.0), (0.5625, 0.625, 0.4825), (0.625, 0.6875, 0.191), (0.6875, 0.625, 0.191), (0.625, 0.5625, 0.191), (0.8125, 0.625, 0.0), (0.875, 0.6875, 0.0), (0.9375, 0.625, 0.0), (0.875, 0.5625, 0.0), (0.0625, 0.375, 0.0), (0.125, 0.4375, 0.0), (0.1875, 0.375, 0.0), (0.125, 0.3125, 0.0), (0.3125, 0.375, 0.191), (0.375, 0.4375, 0.4825), (0.4375, 0.375, 0.4825), (0.375, 0.3125, 0.4825), (0.0625, 0.125, 0.0), (0.125, 0.1875, 0.0), (0.1875, 0.125, 0.0), (0.125, 0.0625, 0.0), (0.3125, 0.125, 0.191), (0.375, 0.1875, 0.4825), (0.4375, 0.125, 0.4825), (0.375, 0.0625, 0.4825), (0.5625, 0.375, 0.4825), (0.625, 0.4375, 0.191), (0.6875, 0.375, 0.191), (0.625, 0.3125, 0.4825), (0.8125, 0.375, 0.191), (0.875, 0.4375, 0.0), (0.9375, 0.375, 0.0), (0.875, 0.3125, 0.0), (0.5625, 0.125, 0.4825), (0.625, 0.1875, 0.4825), (0.6875, 0.125, 0.191), (0.625, 0.0625, 0.4825), (0.8125, 0.125, 0.0), (0.875, 0.1875, 0.0), (0.9375, 0.125, 0.0), (0.875, 0.0625, 0.0), (-0.9375, -0.125, 0.0), (-0.875, -0.0625, 0.0), (-0.8125, -0.125, 0.0), (-0.875, -0.1875, 0.0), (-0.6875, -0.125, 0.05573), (-0.625, -0.0625, 0.05573), (-0.5625, -0.125, 0.05573), (-0.625, -0.1875, 0.05573), (-0.9375, -0.375, 0.0), (-0.875, -0.3125, 0.0), (-0.8125, -0.375, 0.0), (-0.875, -0.4375, 0.0), (-0.6875, -0.375, 0.0), (-0.625, -0.3125, 0.0), (-0.5625, -0.375, 0.0), (-0.625, -0.4375, 0.0), (-0.4375, -0.125, 0.1335), (-0.375, -0.0625, 0.1335), (-0.3125, -0.125, 0.05573), (-0.375, -0.1875, 0.05573), (-0.1875, -0.125, 0.0), (-0.125, -0.0625, 0.0), (-0.0625, -0.125, 0.0), (-0.125, -0.1875, 0.0), (-0.4375, -0.375, 0.0), (-0.375, -0.3125, 0.05573), (-0.3125, -0.375, 0.0), (-0.375, -0.4375, 0.0), (-0.1875, -0.375, 0.0), (-0.125, -0.3125, 0.0), (-0.0625, -0.375, 0.0), (-0.125, -0.4375, 0.0), (-0.9375, -0.625, 0.0), (-0.875, -0.5625, 0.0), (-0.8125, -0.625, 0.0), (-0.875, -0.6875, 0.0), (-0.6875, -0.625, 0.0), (-0.625, -0.5625, 0.0), (-0.5625, -0.625, 0.0), (-0.625, -0.6875, 0.0), (-0.9375, -0.875, 0.0), (-0.875, -0.8125, 0.0), (-0.8125, -0.875, 0.0), (-0.875, -0.9375, 0.0), (-0.6875, -0.875, 0.0), (-0.625, -0.8125, 0.0), (-0.5625, -0.875, 0.0), (-0.625, -0.9375, 0.0), (-0.4375, -0.625, 0.0), (-0.375, -0.5625, 0.0), (-0.3125, -0.625, 0.0), (-0.375, -0.6875, 0.0), (-0.1875, -0.625, 0.1775), (-0.125, -0.5625, 0.0), (-0.0625, -0.625, 0.1775), (-0.125, -0.6875, 0.1775), (-0.4375, -0.875, 0.0), (-0.375, -0.8125, 0.0), (-0.3125, -0.875, 0.0), (-0.375, -0.9375, 0.0), (-0.1875, -0.875, 0.0), (-0.125, -0.8125, 0.0), (-0.0625, -0.875, 0.0), (-0.125, -0.9375, 0.0), (0.0625, -0.125, 0.0), (0.125, -0.0625, 0.0), (0.1875, -0.125, 0.191), (0.125, -0.1875, 0.0), (0.3125, -0.125, 0.4825), (0.375, -0.0625, 0.4825), (0.4375, -0.125, 0.4825), (0.375, -0.1875, 0.4825), (0.0625, -0.375, 0.0), (0.125, -0.3125, 0.191), (0.1875, -0.375, 0.191), (0.125, -0.4375, 0.191), (0.3125, -0.375, 0.4825), (0.375, -0.3125, 0.4825), (0.4375, -0.375, 0.4825), (0.375, -0.4375, 0.4825), (0.5625, -0.125, 0.4825), (0.625, -0.0625, 0.191), (0.6875, -0.125, 0.191), (0.625, -0.1875, 0.191), (0.8125, -0.125, 0.0), (0.875, -0.0625, 0.0), (0.9375, -0.125, 0.0), (0.875, -0.1875, 0.0), (0.5625, -0.375, 0.191), (0.625, -0.3125, 0.191), (0.6875, -0.375, 0.0), (0.625, -0.4375, 0.191), (0.8125, -0.375, 0.0), (0.875, -0.3125, 0.0), (0.9375, -0.375, 0.0), (0.875, -0.4375, 0.0), (0.0625, -0.625, 0.191), (0.125, -0.5625, 0.191), (0.1875, -0.625, 0.4825), (0.125, -0.6875, 0.191), (0.3125, -0.625, 0.4825), (0.375, -0.5625, 0.4825), (0.4375, -0.625, 0.191), (0.375, -0.6875, 0.191), (0.0625, -0.875, 0.0), (0.125, -0.8125, 0.191), (0.1875, -0.875, 0.191), (0.125, -0.9375, 0.0), (0.3125, -0.875, 0.191), (0.375, -0.8125, 0.191), (0.4375, -0.875, 0.0), (0.375, -0.9375, 0.0), (0.5625, -0.625, 0.191), (0.625, -0.5625, 0.0), (0.6875, -0.625, 0.0), (0.625, -0.6875, 0.0), (0.8125, -0.625, 0.0), (0.875, -0.5625, 0.0), (0.9375, -0.625, 0.0), (0.875, -0.6875, 0.0), (0.5625, -0.875, 0.0), (0.625, -0.8125, 0.0), (0.6875, -0.875, 0.0), (0.625, -0.9375, 0.0), (0.8125, -0.875, 0.0), (0.875, -0.8125, 0.0), (0.9375, -0.875, 0.0), (0.875, -0.9375, 0.0), (-0.9375, 0.9375, 0.2615), (-0.8125, 0.9375, 0.2615), (-0.9375, 0.8125, 0.2615), (-0.8125, 0.8125, 0.2615), (-0.6875, 0.9375, 0.1335), (-0.5625, 0.9375, 0.05573), (-0.6875, 0.8125, 0.1335), (-0.5625, 0.8125, 0.05573), (-0.9375, 0.6875, 0.2615), (-0.8125, 0.6875, 0.2615), (-0.9375, 0.5625, 0.2615), (-0.8125, 0.5625, 0.2615), (-0.6875, 0.6875, 0.2615), (-0.5625, 0.6875, 0.1335), (-0.6875, 0.5625, 0.2615), (-0.5625, 0.5625, 0.1335), (-0.4375, 0.9375, 0.0), (-0.3125, 0.9375, 0.0), (-0.4375, 0.8125, 0.05573), (-0.3125, 0.8125, 0.0), (-0.1875, 0.9375, 0.0), (-0.0625, 0.9375, 0.0), (-0.1875, 0.8125, 0.0), (-0.0625, 0.8125, 0.0), (-0.4375, 0.6875, 0.05573), (-0.3125, 0.6875, 0.0), (-0.4375, 0.5625, 0.05573), (-0.3125, 0.5625, 0.0), (-0.1875, 0.6875, 0.0), (-0.0625, 0.6875, 0.0), (-0.1875, 0.5625, 0.0), (-0.0625, 0.5625, 0.0), (-0.9375, 0.4375, 0.1335), (-0.8125, 0.4375, 0.2615), (-0.9375, 0.3125, 0.05573), (-0.8125, 0.3125, 0.1335), (-0.6875, 0.4375, 0.2615), (-0.5625, 0.4375, 0.1335), (-0.6875, 0.3125, 0.2615), (-0.5625, 0.3125, 0.2615), (-0.9375, 0.1875, 0.05573), (-0.8125, 0.1875, 0.1335), (-0.9375, 0.0625, 0.0), (-0.8125, 0.0625, 0.05573), (-0.6875, 0.1875, 0.1335), (-0.5625, 0.1875, 0.1335), (-0.6875, 0.0625, 0.1335), (-0.5625, 0.0625, 0.1335), (-0.4375, 0.4375, 0.1335), (-0.3125, 0.4375, 0.05573), (-0.4375, 0.3125, 0.1335), (-0.3125, 0.3125, 0.05573), (-0.1875, 0.4375, 0.0), (-0.0625, 0.4375, 0.0), (-0.1875, 0.3125, 0.0), (-0.0625, 0.3125, 0.0), (-0.4375, 0.1875, 0.1335), (-0.3125, 0.1875, 0.1335), (-0.4375, 0.0625, 0.1335), (-0.3125, 0.0625, 0.05573), (-0.1875, 0.1875, 0.05573), (-0.0625, 0.1875, 0.0), (-0.1875, 0.0625, 0.05573), (-0.0625, 0.0625, 0.0), (0.0625, 0.9375, 0.0), (0.1875, 0.9375, 0.0), (0.0625, 0.8125, 0.0), (0.1875, 0.8125, 0.0), (0.3125, 0.9375, 0.191), (0.4375, 0.9375, 0.191), (0.3125, 0.8125, 0.191), (0.4375, 0.8125, 0.191), (0.0625, 0.6875, 0.0), (0.1875, 0.6875, 0.0), (0.0625, 0.5625, 0.0), (0.1875, 0.5625, 0.0), (0.3125, 0.6875, 0.191), (0.4375, 0.6875, 0.4825), (0.3125, 0.5625, 0.191), (0.4375, 0.5625, 0.4825), (0.5625, 0.9375, 0.4825), (0.6875, 0.9375, 0.0), (0.5625, 0.8125, 0.4825), (0.6875, 0.8125, 0.0), (0.8125, 0.9375, 0.0), (0.9375, 0.9375, 0.0), (0.8125, 0.8125, 0.0), (0.9375, 0.8125, 0.0), (0.5625, 0.6875, 0.4825), (0.6875, 0.6875, 0.191), (0.5625, 0.5625, 0.4825), (0.6875, 0.5625, 0.191), (0.8125, 0.6875, 0.0), (0.9375, 0.6875, 0.0), (0.8125, 0.5625, 0.191), (0.9375, 0.5625, 0.0), (0.0625, 0.4375, 0.0), (0.1875, 0.4375, 0.0), (0.0625, 0.3125, 0.0), (0.1875, 0.3125, 0.0), (0.3125, 0.4375, 0.191), (0.4375, 0.4375, 0.4825), (0.3125, 0.3125, 0.191), (0.4375, 0.3125, 0.4825), (0.0625, 0.1875, 0.0), (0.1875, 0.1875, 0.0), (0.0625, 0.0625, 0.0), (0.1875, 0.0625, 0.191), (0.3125, 0.1875, 0.191), (0.4375, 0.1875, 0.4825), (0.3125, 0.0625, 0.191), (0.4375, 0.0625, 0.4825), (0.5625, 0.4375, 0.4825), (0.6875, 0.4375, 0.191), (0.5625, 0.3125, 0.4825), (0.6875, 0.3125, 0.191), (0.8125, 0.4375, 0.191), (0.9375, 0.4375, 0.0), (0.8125, 0.3125, 0.191), (0.9375, 0.3125, 0.0), (0.5625, 0.1875, 0.4825), (0.6875, 0.1875, 0.191), (0.5625, 0.0625, 0.4825), (0.6875, 0.0625, 0.191), (0.8125, 0.1875, 0.0), (0.9375, 0.1875, 0.0), (0.8125, 0.0625, 0.0), (0.9375, 0.0625, 0.0), (-0.9375, -0.0625, 0.0), (-0.8125, -0.0625, 0.0), (-0.9375, -0.1875, 0.0), (-0.8125, -0.1875, 0.0), (-0.6875, -0.0625, 0.05573), (-0.5625, -0.0625, 0.1335), (-0.6875, -0.1875, 0.0), (-0.5625, -0.1875, 0.05573), (-0.9375, -0.3125, 0.0), (-0.8125, -0.3125, 0.0), (-0.9375, -0.4375, 0.0), (-0.8125, -0.4375, 0.0), (-0.6875, -0.3125, 0.0), (-0.5625, -0.3125, 0.0), (-0.6875, -0.4375, 0.0), (-0.5625, -0.4375, 0.0), (-0.4375, -0.0625, 0.1335), (-0.3125, -0.0625, 0.05573), (-0.4375, -0.1875, 0.05573), (-0.3125, -0.1875, 0.05573), (-0.1875, -0.0625, 0.0), (-0.0625, -0.0625, 0.0), (-0.1875, -0.1875, 0.0), (-0.0625, -0.1875, 0.0), (-0.4375, -0.3125, 0.05573), (-0.3125, -0.3125, 0.0), (-0.4375, -0.4375, 0.0), (-0.3125, -0.4375, 0.0), (-0.1875, -0.3125, 0.0), (-0.0625, -0.3125, 0.0), (-0.1875, -0.4375, 0.0), (-0.0625, -0.4375, 0.0), (-0.9375, -0.5625, 0.0), (-0.8125, -0.5625, 0.0), (-0.9375, -0.6875, 0.0), (-0.8125, -0.6875, 0.0), (-0.6875, -0.5625, 0.0), (-0.5625, -0.5625, 0.0), (-0.6875, -0.6875, 0.0), (-0.5625, -0.6875, 0.0), (-0.9375, -0.8125, 0.0), (-0.8125, -0.8125, 0.0), (-0.9375, -0.9375, 0.0), (-0.8125, -0.9375, 0.0), (-0.6875, -0.8125, 0.0), (-0.5625, -0.8125, 0.0), (-0.6875, -0.9375, 0.0), (-0.5625, -0.9375, 0.0), (-0.4375, -0.5625, 0.0), (-0.3125, -0.5625, 0.0), (-0.4375, -0.6875, 0.0), (-0.3125, -0.6875, 0.0), (-0.1875, -0.5625, 0.0), (-0.0625, -0.5625, 0.0), (-0.1875, -0.6875, 0.1775), (-0.0625, -0.6875, 0.1775), (-0.4375, -0.8125, 0.0), (-0.3125, -0.8125, 0.0), (-0.4375, -0.9375, 0.0), (-0.3125, -0.9375, 0.0), (-0.1875, -0.8125, 0.0), (-0.0625, -0.8125, 0.0), (-0.1875, -0.9375, 0.0), (-0.0625, -0.9375, 0.0), (0.0625, -0.0625, 0.0), (0.1875, -0.0625, 0.191), (0.0625, -0.1875, 0.0), (0.1875, -0.1875, 0.191), (0.3125, -0.0625, 0.4825), (0.4375, -0.0625, 0.4825), (0.3125, -0.1875, 0.4825), (0.4375, -0.1875, 0.4825), (0.0625, -0.3125, 0.0), (0.1875, -0.3125, 0.191), (0.0625, -0.4375, 0.191), (0.1875, -0.4375, 0.4825), (0.3125, -0.3125, 0.4825), (0.4375, -0.3125, 0.4825), (0.3125, -0.4375, 0.4825), (0.4375, -0.4375, 0.4825), (0.5625, -0.0625, 0.4825), (0.6875, -0.0625, 0.191), (0.5625, -0.1875, 0.4825), (0.6875, -0.1875, 0.191), (0.8125, -0.0625, 0.0), (0.9375, -0.0625, 0.0), (0.8125, -0.1875, 0.0), (0.9375, -0.1875, 0.0), (0.5625, -0.3125, 0.191), (0.6875, -0.3125, 0.191), (0.5625, -0.4375, 0.191), (0.6875, -0.4375, 0.0), (0.8125, -0.3125, 0.0), (0.9375, -0.3125, 0.0), (0.8125, -0.4375, 0.0), (0.9375, -0.4375, 0.0), (0.0625, -0.5625, 0.191), (0.1875, -0.5625, 0.4825), (0.0625, -0.6875, 0.191), (0.1875, -0.6875, 0.4825), (0.3125, -0.5625, 0.4825), (0.4375, -0.5625, 0.4825), (0.3125, -0.6875, 0.4825), (0.4375, -0.6875, 0.191), (0.0625, -0.8125, 0.0), (0.1875, -0.8125, 0.191), (0.0625, -0.9375, 0.0), (0.1875, -0.9375, 0.191), (0.3125, -0.8125, 0.191), (0.4375, -0.8125, 0.191), (0.3125, -0.9375, 0.0), (0.4375, -0.9375, 0.0), (0.5625, -0.5625, 0.191), (0.6875, -0.5625, 0.0), (0.5625, -0.6875, 0.0), (0.6875, -0.6875, 0.0), (0.8125, -0.5625, 0.0), (0.9375, -0.5625, 0.0), (0.8125, -0.6875, 0.0), (0.9375, -0.6875, 0.0), (0.5625, -0.8125, 0.0), (0.6875, -0.8125, 0.0), (0.5625, -0.9375, 0.0), (0.6875, -0.9375, 0.0), (0.8125, -0.8125, 0.0), (0.9375, -0.8125, 0.0), (0.8125, -0.9375, 0.0), (0.9375, -0.9375, 0.0)], [], [(334, 3, 352, 833), (103, 334, 833, 578), (833, 352, 112, 577), (578, 833, 577, 225), (333, 103, 578, 834), (36, 333, 834, 451), (834, 578, 225, 579), (451, 834, 579, 162), (577, 112, 351, 835), (225, 577, 835, 580), (835, 351, 40, 449), (580, 835, 449, 161), (579, 225, 580, 836), (162, 579, 836, 452), (836, 580, 161, 450), (452, 836, 450, 65), (335, 36, 451, 837), (104, 335, 837, 582), (837, 451, 162, 581), (582, 837, 581, 226), (336, 104, 582, 838), (14, 336, 838, 392), (838, 582, 226, 583), (392, 838, 583, 132), (581, 162, 452, 839), (226, 581, 839, 584), (839, 452, 65, 454), (584, 839, 454, 163), (583, 226, 584, 840), (132, 583, 840, 391), (840, 584, 163, 453), (391, 840, 453, 50), (449, 40, 349, 841), (161, 449, 841, 586), (841, 349, 111, 585), (586, 841, 585, 227), (450, 161, 586, 842), (65, 450, 842, 456), (842, 586, 227, 587), (456, 842, 587, 164), (585, 111, 350, 843), (227, 585, 843, 588), (843, 350, 16, 388), (588, 843, 388, 130), (587, 227, 588, 844), (164, 587, 844, 455), (844, 588, 130, 387), (455, 844, 387, 49), (454, 65, 456, 845), (163, 454, 845, 590), (845, 456, 164, 589), (590, 845, 589, 228), (453, 163, 590, 846), (50, 453, 846, 390), (846, 590, 228, 591), (390, 846, 591, 131), (589, 164, 455, 847), (228, 589, 847, 592), (847, 455, 49, 386), (592, 847, 386, 129), (591, 228, 592, 848), (131, 591, 848, 389), (848, 592, 129, 385), (389, 848, 385, 21), (332, 14, 392, 849), (102, 332, 849, 594), (849, 392, 132, 593), (594, 849, 593, 229), (331, 102, 594, 850), (35, 331, 850, 460), (850, 594, 229, 595), (460, 850, 595, 166), (593, 132, 391, 851), (229, 593, 851, 596), (851, 391, 50, 457), (596, 851, 457, 165), (595, 229, 596, 852), (166, 595, 852, 459), (852, 596, 165, 458), (459, 852, 458, 66), (330, 35, 460, 853), (101, 330, 853, 598), (853, 460, 166, 597), (598, 853, 597, 230), (329, 101, 598, 854), (6, 329, 854, 362), (854, 598, 230, 599), (362, 854, 599, 117), (597, 166, 459, 855), (230, 597, 855, 600), (855, 459, 66, 461), (600, 855, 461, 167), (599, 230, 600, 856), (117, 599, 856, 361), (856, 600, 167, 462), (361, 856, 462, 43), (457, 50, 390, 857), (165, 457, 857, 602), (857, 390, 131, 601), (602, 857, 601, 231), (458, 165, 602, 858), (66, 458, 858, 464), (858, 602, 231, 603), (464, 858, 603, 168), (601, 131, 389, 859), (231, 601, 859, 604), (859, 389, 21, 393), (604, 859, 393, 133), (603, 231, 604, 860), (168, 603, 860, 463), (860, 604, 133, 394), (463, 860, 394, 51), (461, 66, 464, 861), (167, 461, 861, 606), (861, 464, 168, 605), (606, 861, 605, 232), (462, 167, 606, 862), (43, 462, 862, 363), (862, 606, 232, 607), (363, 862, 607, 118), (605, 168, 463, 863), (232, 605, 863, 608), (863, 463, 51, 395), (608, 863, 395, 134), (607, 232, 608, 864), (118, 607, 864, 364), (864, 608, 134, 396), (364, 864, 396, 18), (388, 16, 347, 865), (130, 388, 865, 610), (865, 347, 110, 609), (610, 865, 609, 233), (387, 130, 610, 866), (49, 387, 866, 467), (866, 610, 233, 611), (467, 866, 611, 170), (609, 110, 348, 867), (233, 609, 867, 612), (867, 348, 39, 466), (612, 867, 466, 169), (611, 233, 612, 868), (170, 611, 868, 468), (868, 612, 169, 465), (468, 868, 465, 67), (386, 49, 467, 869), (129, 386, 869, 614), (869, 467, 170, 613), (614, 869, 613, 234), (385, 129, 614, 870), (21, 385, 870, 397), (870, 614, 234, 615), (397, 870, 615, 135), (613, 170, 468, 871), (234, 613, 871, 616), (871, 468, 67, 469), (616, 871, 469, 171), (615, 234, 616, 872), (135, 615, 872, 398), (872, 616, 171, 470), (398, 872, 470, 52), (466, 39, 346, 873), (169, 466, 873, 618), (873, 346, 109, 617), (618, 873, 617, 235), (465, 169, 618, 874), (67, 465, 874, 472), (874, 618, 235, 619), (472, 874, 619, 172), (617, 109, 345, 875), (235, 617, 875, 620), (875, 345, 7, 354), (620, 875, 354, 113), (619, 235, 620, 876), (172, 619, 876, 471), (876, 620, 113, 353), (471, 876, 353, 41), (469, 67, 472, 877), (171, 469, 877, 622), (877, 472, 172, 621), (622, 877, 621, 236), (470, 171, 622, 878), (52, 470, 878, 399), (878, 622, 236, 623), (399, 878, 623, 136), (621, 172, 471, 879), (236, 621, 879, 624), (879, 471, 41, 355), (624, 879, 355, 114), (623, 236, 624, 880), (136, 623, 880, 400), (880, 624, 114, 356), (400, 880, 356, 17), (393, 21, 397, 881), (133, 393, 881, 626), (881, 397, 135, 625), (626, 881, 625, 237), (394, 133, 626, 882), (51, 394, 882, 475), (882, 626, 237, 627), (475, 882, 627, 174), (625, 135, 398, 883), (237, 625, 883, 628), (883, 398, 52, 473), (628, 883, 473, 173), (627, 237, 628, 884), (174, 627, 884, 476), (884, 628, 173, 474), (476, 884, 474, 68), (395, 51, 475, 885), (134, 395, 885, 630), (885, 475, 174, 629), (630, 885, 629, 238), (396, 134, 630, 886), (18, 396, 886, 368), (886, 630, 238, 631), (368, 886, 631, 120), (629, 174, 476, 887), (238, 629, 887, 632), (887, 476, 68, 478), (632, 887, 478, 175), (631, 238, 632, 888), (120, 631, 888, 367), (888, 632, 175, 477), (367, 888, 477, 44), (473, 52, 399, 889), (173, 473, 889, 634), (889, 399, 136, 633), (634, 889, 633, 239), (474, 173, 634, 890), (68, 474, 890, 480), (890, 634, 239, 635), (480, 890, 635, 176), (633, 136, 400, 891), (239, 633, 891, 636), (891, 400, 17, 360), (636, 891, 360, 116), (635, 239, 636, 892), (176, 635, 892, 479), (892, 636, 116, 359), (479, 892, 359, 42), (478, 68, 480, 893), (175, 478, 893, 638), (893, 480, 176, 637), (638, 893, 637, 240), (477, 175, 638, 894), (44, 477, 894, 365), (894, 638, 240, 639), (365, 894, 639, 119), (637, 176, 479, 895), (240, 637, 895, 640), (895, 479, 42, 357), (640, 895, 357, 115), (639, 240, 640, 896), (119, 639, 896, 366), (896, 640, 115, 358), (366, 896, 358, 8), (324, 6, 362, 897), (98, 324, 897, 642), (897, 362, 117, 641), (642, 897, 641, 241), (323, 98, 642, 898), (33, 323, 898, 483), (898, 642, 241, 643), (483, 898, 643, 178), (641, 117, 361, 899), (241, 641, 899, 644), (899, 361, 43, 482), (644, 899, 482, 177), (643, 241, 644, 900), (178, 643, 900, 484), (900, 644, 177, 481), (484, 900, 481, 69), (321, 33, 483, 901), (97, 321, 901, 646), (901, 483, 178, 645), (646, 901, 645, 242), (322, 97, 646, 902), (13, 322, 902, 405), (902, 646, 242, 647), (405, 902, 647, 139), (645, 178, 484, 903), (242, 645, 903, 648), (903, 484, 69, 486), (648, 903, 486, 179), (647, 242, 648, 904), (139, 647, 904, 406), (904, 648, 179, 485), (406, 904, 485, 54), (482, 43, 363, 905), (177, 482, 905, 650), (905, 363, 118, 649), (650, 905, 649, 243), (481, 177, 650, 906), (69, 481, 906, 487), (906, 650, 243, 651), (487, 906, 651, 180), (649, 118, 364, 907), (243, 649, 907, 652), (907, 364, 18, 404), (652, 907, 404, 138), (651, 243, 652, 908), (180, 651, 908, 488), (908, 652, 138, 403), (488, 908, 403, 53), (486, 69, 487, 909), (179, 486, 909, 654), (909, 487, 180, 653), (654, 909, 653, 244), (485, 179, 654, 910), (54, 485, 910, 407), (910, 654, 244, 655), (407, 910, 655, 140), (653, 180, 488, 911), (244, 653, 911, 656), (911, 488, 53, 401), (656, 911, 401, 137), (655, 244, 656, 912), (140, 655, 912, 408), (912, 656, 137, 402), (408, 912, 402, 22), (325, 13, 405, 913), (99, 325, 913, 658), (913, 405, 139, 657), (658, 913, 657, 245), (326, 99, 658, 914), (34, 326, 914, 492), (914, 658, 245, 659), (492, 914, 659, 182), (657, 139, 406, 915), (245, 657, 915, 660), (915, 406, 54, 490), (660, 915, 490, 181), (659, 245, 660, 916), (182, 659, 916, 491), (916, 660, 181, 489), (491, 916, 489, 70), (327, 34, 492, 917), (100, 327, 917, 662), (917, 492, 182, 661), (662, 917, 661, 246), (328, 100, 662, 918), (0, 328, 918, 309), (918, 662, 246, 663), (309, 918, 663, 91), (661, 182, 491, 919), (246, 661, 919, 664), (919, 491, 70, 493), (664, 919, 493, 183), (663, 246, 664, 920), (91, 663, 920, 310), (920, 664, 183, 494), (310, 920, 494, 30), (490, 54, 407, 921), (181, 490, 921, 666), (921, 407, 140, 665), (666, 921, 665, 247), (489, 181, 666, 922), (70, 489, 922, 495), (922, 666, 247, 667), (495, 922, 667, 184), (665, 140, 408, 923), (247, 665, 923, 668), (923, 408, 22, 410), (668, 923, 410, 141), (667, 247, 668, 924), (184, 667, 924, 496), (924, 668, 141, 409), (496, 924, 409, 55), (493, 70, 495, 925), (183, 493, 925, 670), (925, 495, 184, 669), (670, 925, 669, 248), (494, 183, 670, 926), (30, 494, 926, 311), (926, 670, 248, 671), (311, 926, 671, 92), (669, 184, 496, 927), (248, 669, 927, 672), (927, 496, 55, 411), (672, 927, 411, 142), (671, 248, 672, 928), (92, 671, 928, 312), (928, 672, 142, 412), (312, 928, 412, 11), (404, 18, 368, 929), (138, 404, 929, 674), (929, 368, 120, 673), (674, 929, 673, 249), (403, 138, 674, 930), (53, 403, 930, 500), (930, 674, 249, 675), (500, 930, 675, 186), (673, 120, 367, 931), (249, 673, 931, 676), (931, 367, 44, 497), (676, 931, 497, 185), (675, 249, 676, 932), (186, 675, 932, 499), (932, 676, 185, 498), (499, 932, 498, 71), (401, 53, 500, 933), (137, 401, 933, 678), (933, 500, 186, 677), (678, 933, 677, 250), (402, 137, 678, 934), (22, 402, 934, 416), (934, 678, 250, 679), (416, 934, 679, 144), (677, 186, 499, 935), (250, 677, 935, 680), (935, 499, 71, 501), (680, 935, 501, 187), (679, 250, 680, 936), (144, 679, 936, 415), (936, 680, 187, 502), (415, 936, 502, 56), (497, 44, 365, 937), (185, 497, 937, 682), (937, 365, 119, 681), (682, 937, 681, 251), (498, 185, 682, 938), (71, 498, 938, 504), (938, 682, 251, 683), (504, 938, 683, 188), (681, 119, 366, 939), (251, 681, 939, 684), (939, 366, 8, 374), (684, 939, 374, 123), (683, 251, 684, 940), (188, 683, 940, 503), (940, 684, 123, 373), (503, 940, 373, 46), (501, 71, 504, 941), (187, 501, 941, 686), (941, 504, 188, 685), (686, 941, 685, 252), (502, 187, 686, 942), (56, 502, 942, 413), (942, 686, 252, 687), (413, 942, 687, 143), (685, 188, 503, 943), (252, 685, 943, 688), (943, 503, 46, 375), (688, 943, 375, 124), (687, 252, 688, 944), (143, 687, 944, 414), (944, 688, 124, 376), (414, 944, 376, 19), (410, 22, 416, 945), (141, 410, 945, 690), (945, 416, 144, 689), (690, 945, 689, 253), (409, 141, 690, 946), (55, 409, 946, 507), (946, 690, 253, 691), (507, 946, 691, 190), (689, 144, 415, 947), (253, 689, 947, 692), (947, 415, 56, 506), (692, 947, 506, 189), (691, 253, 692, 948), (190, 691, 948, 508), (948, 692, 189, 505), (508, 948, 505, 72), (411, 55, 507, 949), (142, 411, 949, 694), (949, 507, 190, 693), (694, 949, 693, 254), (412, 142, 694, 950), (11, 412, 950, 307), (950, 694, 254, 695), (307, 950, 695, 90), (693, 190, 508, 951), (254, 693, 951, 696), (951, 508, 72, 509), (696, 951, 509, 191), (695, 254, 696, 952), (90, 695, 952, 308), (952, 696, 191, 510), (308, 952, 510, 29), (506, 56, 413, 953), (189, 506, 953, 698), (953, 413, 143, 697), (698, 953, 697, 255), (505, 189, 698, 954), (72, 505, 954, 511), (954, 698, 255, 699), (511, 954, 699, 192), (697, 143, 414, 955), (255, 697, 955, 700), (955, 414, 19, 372), (700, 955, 372, 122), (699, 255, 700, 956), (192, 699, 956, 512), (956, 700, 122, 371), (512, 956, 371, 45), (509, 72, 511, 957), (191, 509, 957, 702), (957, 511, 192, 701), (702, 957, 701, 256), (510, 191, 702, 958), (29, 510, 958, 306), (958, 702, 256, 703), (306, 958, 703, 89), (701, 192, 512, 959), (256, 701, 959, 704), (959, 512, 45, 369), (704, 959, 369, 121), (703, 256, 704, 960), (89, 703, 960, 305), (960, 704, 121, 370), (305, 960, 370, 5), (354, 7, 337, 961), (113, 354, 961, 706), (961, 337, 105, 705), (706, 961, 705, 257), (353, 113, 706, 962), (41, 353, 962, 515), (962, 706, 257, 707), (515, 962, 707, 194), (705, 105, 338, 963), (257, 705, 963, 708), (963, 338, 37, 513), (708, 963, 513, 193), (707, 257, 708, 964), (194, 707, 964, 516), (964, 708, 193, 514), (516, 964, 514, 73), (355, 41, 515, 965), (114, 355, 965, 710), (965, 515, 194, 709), (710, 965, 709, 258), (356, 114, 710, 966), (17, 356, 966, 422), (966, 710, 258, 711), (422, 966, 711, 147), (709, 194, 516, 967), (258, 709, 967, 712), (967, 516, 73, 518), (712, 967, 518, 195), (711, 258, 712, 968), (147, 711, 968, 421), (968, 712, 195, 517), (421, 968, 517, 58), (513, 37, 339, 969), (193, 513, 969, 714), (969, 339, 106, 713), (714, 969, 713, 259), (514, 193, 714, 970), (73, 514, 970, 519), (970, 714, 259, 715), (519, 970, 715, 196), (713, 106, 340, 971), (259, 713, 971, 716), (971, 340, 15, 417), (716, 971, 417, 145), (715, 259, 716, 972), (196, 715, 972, 520), (972, 716, 145, 418), (520, 972, 418, 57), (518, 73, 519, 973), (195, 518, 973, 718), (973, 519, 196, 717), (718, 973, 717, 260), (517, 195, 718, 974), (58, 517, 974, 423), (974, 718, 260, 719), (423, 974, 719, 148), (717, 196, 520, 975), (260, 717, 975, 720), (975, 520, 57, 419), (720, 975, 419, 146), (719, 260, 720, 976), (148, 719, 976, 424), (976, 720, 146, 420), (424, 976, 420, 23), (360, 17, 422, 977), (116, 360, 977, 722), (977, 422, 147, 721), (722, 977, 721, 261), (359, 116, 722, 978), (42, 359, 978, 523), (978, 722, 261, 723), (523, 978, 723, 198), (721, 147, 421, 979), (261, 721, 979, 724), (979, 421, 58, 521), (724, 979, 521, 197), (723, 261, 724, 980), (198, 723, 980, 524), (980, 724, 197, 522), (524, 980, 522, 74), (357, 42, 523, 981), (115, 357, 981, 726), (981, 523, 198, 725), (726, 981, 725, 262), (358, 115, 726, 982), (8, 358, 982, 381), (982, 726, 262, 727), (381, 982, 727, 127), (725, 198, 524, 983), (262, 725, 983, 728), (983, 524, 74, 526), (728, 983, 526, 199), (727, 262, 728, 984), (127, 727, 984, 382), (984, 728, 199, 525), (382, 984, 525, 48), (521, 58, 423, 985), (197, 521, 985, 730), (985, 423, 148, 729), (730, 985, 729, 263), (522, 197, 730, 986), (74, 522, 986, 527), (986, 730, 263, 731), (527, 986, 731, 200), (729, 148, 424, 987), (263, 729, 987, 732), (987, 424, 23, 428), (732, 987, 428, 150), (731, 263, 732, 988), (200, 731, 988, 528), (988, 732, 150, 427), (528, 988, 427, 59), (526, 74, 527, 989), (199, 526, 989, 734), (989, 527, 200, 733), (734, 989, 733, 264), (525, 199, 734, 990), (48, 525, 990, 384), (990, 734, 264, 735), (384, 990, 735, 128), (733, 200, 528, 991), (264, 733, 991, 736), (991, 528, 59, 426), (736, 991, 426, 149), (735, 264, 736, 992), (128, 735, 992, 383), (992, 736, 149, 425), (383, 992, 425, 20), (417, 15, 343, 993), (145, 417, 993, 738), (993, 343, 108, 737), (738, 993, 737, 265), (418, 145, 738, 994), (57, 418, 994, 532), (994, 738, 265, 739), (532, 994, 739, 202), (737, 108, 344, 995), (265, 737, 995, 740), (995, 344, 38, 530), (740, 995, 530, 201), (739, 265, 740, 996), (202, 739, 996, 531), (996, 740, 201, 529), (531, 996, 529, 75), (419, 57, 532, 997), (146, 419, 997, 742), (997, 532, 202, 741), (742, 997, 741, 266), (420, 146, 742, 998), (23, 420, 998, 432), (998, 742, 266, 743), (432, 998, 743, 152), (741, 202, 531, 999), (266, 741, 999, 744), (999, 531, 75, 533), (744, 999, 533, 203), (743, 266, 744, 1000), (152, 743, 1000, 431), (1000, 744, 203, 534), (431, 1000, 534, 60), (530, 38, 342, 1001), (201, 530, 1001, 746), (1001, 342, 107, 745), (746, 1001, 745, 267), (529, 201, 746, 1002), (75, 529, 1002, 535), (1002, 746, 267, 747), (535, 1002, 747, 204), (745, 107, 341, 1003), (267, 745, 1003, 748), (1003, 341, 2, 303), (748, 1003, 303, 88), (747, 267, 748, 1004), (204, 747, 1004, 536), (1004, 748, 88, 304), (536, 1004, 304, 28), (533, 75, 535, 1005), (203, 533, 1005, 750), (1005, 535, 204, 749), (750, 1005, 749, 268), (534, 203, 750, 1006), (60, 534, 1006, 430), (1006, 750, 268, 751), (430, 1006, 751, 151), (749, 204, 536, 1007), (268, 749, 1007, 752), (1007, 536, 28, 302), (752, 1007, 302, 87), (751, 268, 752, 1008), (151, 751, 1008, 429), (1008, 752, 87, 301), (429, 1008, 301, 10), (428, 23, 432, 1009), (150, 428, 1009, 754), (1009, 432, 152, 753), (754, 1009, 753, 269), (427, 150, 754, 1010), (59, 427, 1010, 540), (1010, 754, 269, 755), (540, 1010, 755, 206), (753, 152, 431, 1011), (269, 753, 1011, 756), (1011, 431, 60, 538), (756, 1011, 538, 205), (755, 269, 756, 1012), (206, 755, 1012, 539), (1012, 756, 205, 537), (539, 1012, 537, 76), (426, 59, 540, 1013), (149, 426, 1013, 758), (1013, 540, 206, 757), (758, 1013, 757, 270), (425, 149, 758, 1014), (20, 425, 1014, 380), (1014, 758, 270, 759), (380, 1014, 759, 126), (757, 206, 539, 1015), (270, 757, 1015, 760), (1015, 539, 76, 541), (760, 1015, 541, 207), (759, 270, 760, 1016), (126, 759, 1016, 379), (1016, 760, 207, 542), (379, 1016, 542, 47), (538, 60, 430, 1017), (205, 538, 1017, 762), (1017, 430, 151, 761), (762, 1017, 761, 271), (537, 205, 762, 1018), (76, 537, 1018, 543), (1018, 762, 271, 763), (543, 1018, 763, 208), (761, 151, 429, 1019), (271, 761, 1019, 764), (1019, 429, 10, 300), (764, 1019, 300, 86), (763, 271, 764, 1020), (208, 763, 1020, 544), (1020, 764, 86, 299), (544, 1020, 299, 27), (541, 76, 543, 1021), (207, 541, 1021, 766), (1021, 543, 208, 765), (766, 1021, 765, 272), (542, 207, 766, 1022), (47, 542, 1022, 378), (1022, 766, 272, 767), (378, 1022, 767, 125), (765, 208, 544, 1023), (272, 765, 1023, 768), (1023, 544, 27, 298), (768, 1023, 298, 85), (767, 272, 768, 1024), (125, 767, 1024, 377), (1024, 768, 85, 297), (377, 1024, 297, 4), (374, 8, 381, 1025), (123, 374, 1025, 770), (1025, 381, 127, 769), (770, 1025, 769, 273), (373, 123, 770, 1026), (46, 373, 1026, 547), (1026, 770, 273, 771), (547, 1026, 771, 210), (769, 127, 382, 1027), (273, 769, 1027, 772), (1027, 382, 48, 545), (772, 1027, 545, 209), (771, 273, 772, 1028), (210, 771, 1028, 548), (1028, 772, 209, 546), (548, 1028, 546, 77), (375, 46, 547, 1029), (124, 375, 1029, 774), (1029, 547, 210, 773), (774, 1029, 773, 274), (376, 124, 774, 1030), (19, 376, 1030, 437), (1030, 774, 274, 775), (437, 1030, 775, 155), (773, 210, 548, 1031), (274, 773, 1031, 776), (1031, 548, 77, 550), (776, 1031, 550, 211), (775, 274, 776, 1032), (155, 775, 1032, 438), (1032, 776, 211, 549), (438, 1032, 549, 62), (545, 48, 384, 1033), (209, 545, 1033, 778), (1033, 384, 128, 777), (778, 1033, 777, 275), (546, 209, 778, 1034), (77, 546, 1034, 552), (1034, 778, 275, 779), (552, 1034, 779, 212), (777, 128, 383, 1035), (275, 777, 1035, 780), (1035, 383, 20, 434), (780, 1035, 434, 153), (779, 275, 780, 1036), (212, 779, 1036, 551), (1036, 780, 153, 433), (551, 1036, 433, 61), (550, 77, 552, 1037), (211, 550, 1037, 782), (1037, 552, 212, 781), (782, 1037, 781, 276), (549, 211, 782, 1038), (62, 549, 1038, 440), (1038, 782, 276, 783), (440, 1038, 783, 156), (781, 212, 551, 1039), (276, 781, 1039, 784), (1039, 551, 61, 435), (784, 1039, 435, 154), (783, 276, 784, 1040), (156, 783, 1040, 439), (1040, 784, 154, 436), (439, 1040, 436, 24), (372, 19, 437, 1041), (122, 372, 1041, 786), (1041, 437, 155, 785), (786, 1041, 785, 277), (371, 122, 786, 1042), (45, 371, 1042, 556), (1042, 786, 277, 787), (556, 1042, 787, 214), (785, 155, 438, 1043), (277, 785, 1043, 788), (1043, 438, 62, 554), (788, 1043, 554, 213), (787, 277, 788, 1044), (214, 787, 1044, 555), (1044, 788, 213, 553), (555, 1044, 553, 78), (369, 45, 556, 1045), (121, 369, 1045, 790), (1045, 556, 214, 789), (790, 1045, 789, 278), (370, 121, 790, 1046), (5, 370, 1046, 313), (1046, 790, 278, 791), (313, 1046, 791, 93), (789, 214, 555, 1047), (278, 789, 1047, 792), (1047, 555, 78, 557), (792, 1047, 557, 215), (791, 278, 792, 1048), (93, 791, 1048, 314), (1048, 792, 215, 558), (314, 1048, 558, 31), (554, 62, 440, 1049), (213, 554, 1049, 794), (1049, 440, 156, 793), (794, 1049, 793, 279), (553, 213, 794, 1050), (78, 553, 1050, 559), (1050, 794, 279, 795), (559, 1050, 795, 216), (793, 156, 439, 1051), (279, 793, 1051, 796), (1051, 439, 24, 444), (796, 1051, 444, 158), (795, 279, 796, 1052), (216, 795, 1052, 560), (1052, 796, 158, 443), (560, 1052, 443, 63), (557, 78, 559, 1053), (215, 557, 1053, 798), (1053, 559, 216, 797), (798, 1053, 797, 280), (558, 215, 798, 1054), (31, 558, 1054, 315), (1054, 798, 280, 799), (315, 1054, 799, 94), (797, 216, 560, 1055), (280, 797, 1055, 800), (1055, 560, 63, 441), (800, 1055, 441, 157), (799, 280, 800, 1056), (94, 799, 1056, 316), (1056, 800, 157, 442), (316, 1056, 442, 12), (434, 20, 380, 1057), (153, 434, 1057, 802), (1057, 380, 126, 801), (802, 1057, 801, 281), (433, 153, 802, 1058), (61, 433, 1058, 563), (1058, 802, 281, 803), (563, 1058, 803, 218), (801, 126, 379, 1059), (281, 801, 1059, 804), (1059, 379, 47, 561), (804, 1059, 561, 217), (803, 281, 804, 1060), (218, 803, 1060, 564), (1060, 804, 217, 562), (564, 1060, 562, 79), (435, 61, 563, 1061), (154, 435, 1061, 806), (1061, 563, 218, 805), (806, 1061, 805, 282), (436, 154, 806, 1062), (24, 436, 1062, 448), (1062, 806, 282, 807), (448, 1062, 807, 160), (805, 218, 564, 1063), (282, 805, 1063, 808), (1063, 564, 79, 566), (808, 1063, 566, 219), (807, 282, 808, 1064), (160, 807, 1064, 447), (1064, 808, 219, 565), (447, 1064, 565, 64), (561, 47, 378, 1065), (217, 561, 1065, 810), (1065, 378, 125, 809), (810, 1065, 809, 283), (562, 217, 810, 1066), (79, 562, 1066, 568), (1066, 810, 283, 811), (568, 1066, 811, 220), (809, 125, 377, 1067), (283, 809, 1067, 812), (1067, 377, 4, 289), (812, 1067, 289, 81), (811, 283, 812, 1068), (220, 811, 1068, 567), (1068, 812, 81, 290), (567, 1068, 290, 25), (566, 79, 568, 1069), (219, 566, 1069, 814), (1069, 568, 220, 813), (814, 1069, 813, 284), (565, 219, 814, 1070), (64, 565, 1070, 445), (1070, 814, 284, 815), (445, 1070, 815, 159), (813, 220, 567, 1071), (284, 813, 1071, 816), (1071, 567, 25, 291), (816, 1071, 291, 82), (815, 284, 816, 1072), (159, 815, 1072, 446), (1072, 816, 82, 292), (446, 1072, 292, 9), (444, 24, 448, 1073), (158, 444, 1073, 818), (1073, 448, 160, 817), (818, 1073, 817, 285), (443, 158, 818, 1074), (63, 443, 1074, 571), (1074, 818, 285, 819), (571, 1074, 819, 222), (817, 160, 447, 1075), (285, 817, 1075, 820), (1075, 447, 64, 570), (820, 1075, 570, 221), (819, 285, 820, 1076), (222, 819, 1076, 572), (1076, 820, 221, 569), (572, 1076, 569, 80), (441, 63, 571, 1077), (157, 441, 1077, 822), (1077, 571, 222, 821), (822, 1077, 821, 286), (442, 157, 822, 1078), (12, 442, 1078, 320), (1078, 822, 286, 823), (320, 1078, 823, 96), (821, 222, 572, 1079), (286, 821, 1079, 824), (1079, 572, 80, 574), (824, 1079, 574, 223), (823, 286, 824, 1080), (96, 823, 1080, 319), (1080, 824, 223, 573), (319, 1080, 573, 32), (570, 64, 445, 1081), (221, 570, 1081, 826), (1081, 445, 159, 825), (826, 1081, 825, 287), (569, 221, 826, 1082), (80, 569, 1082, 575), (1082, 826, 287, 827), (575, 1082, 827, 224), (825, 159, 446, 1083), (287, 825, 1083, 828), (1083, 446, 9, 294), (828, 1083, 294, 83), (827, 287, 828, 1084), (224, 827, 1084, 576), (1084, 828, 83, 293), (576, 1084, 293, 26), (574, 80, 575, 1085), (223, 574, 1085, 830), (1085, 575, 224, 829), (830, 1085, 829, 288), (573, 223, 830, 1086), (32, 573, 1086, 317), (1086, 830, 288, 831), (317, 1086, 831, 95), (829, 224, 576, 1087), (288, 829, 1087, 832), (1087, 576, 26, 295), (832, 1087, 295, 84), (831, 288, 832, 1088), (95, 831, 1088, 318), (1088, 832, 84, 296), (318, 1088, 296, 1)])
me_sol.use_remesh_preserve_volume = False
me_sol.use_remesh_preserve_attributes = False
me_sol.use_mirror_vertex_groups = False
me_sol.update()

# ---- objects
ob_cube_001 = bpy.data.objects.new('Cube.001', me_cube_002)
ob_suzanne = bpy.data.objects.new('Suzanne', me_suzanne)
ob_cone = bpy.data.objects.new('Cone', me_cone)
ob_cube = bpy.data.objects.new('Cube', me_cube_001)
ob_plane_004 = bpy.data.objects.new('Plane.004', me_plane_003)
ob_plane_003 = bpy.data.objects.new('Plane.003', me_plane_002)
ob_plane_002 = bpy.data.objects.new('Plane.002', me_plane_001)
ob_plane = bpy.data.objects.new('Plane', me_sol)
ob_lamp = bpy.data.objects.new('Lamp', light_spot)
ob_camera = bpy.data.objects.new('Camera', cam_camera)

# ---- transforms, parenting, visibility, modifiers, constraints
ob_cube_001.location = (5.761, -4.749, 0.2775)
ob_cube_001.scale = (1.0, 2.27, 0.2539)
ob_cube_001.lock_rotations_4d = False
ob_cube_001.empty_display_type = 'ARROWS'
ob_cube_001.lineart.crease_threshold = 0.0
ob_suzanne.location = (-9.81, -4.034, 3.082)
ob_suzanne.rotation_euler = (1.231, -0.0, 0.5713)
ob_suzanne.scale = (0.47, 0.4939, 0.6103)
ob_suzanne.lock_rotations_4d = False
ob_suzanne.empty_display_type = 'ARROWS'
ob_suzanne.lineart.crease_threshold = 0.0
ob_cone.location = (-9.777, -4.092, 1.636)
ob_cone.scale = (1.0, 1.0, 1.617)
ob_cone.lock_rotations_4d = False
ob_cone.empty_display_type = 'ARROWS'
ob_cone.lineart.crease_threshold = 0.0
ob_cube.location = (9.108, -0.3239, 0.5548)
ob_cube.scale = (4.142, 1.0, 0.4737)
ob_cube.lock_rotations_4d = False
ob_cube.empty_display_type = 'ARROWS'
ob_cube.lineart.crease_threshold = 0.0
ob_plane_004.location = (0.07772, 3.672, 0.08406)
ob_plane_004.scale = (1.394, 3.94, 1.0)
ob_plane_004.lock_rotations_4d = False
ob_plane_004.empty_display_type = 'ARROWS'
ob_plane_004.lineart.crease_threshold = 0.0
ob_plane_003.location = (-1.395, -2.051, 0.08572)
ob_plane_003.scale = (1.178, 1.767, 1.0)
ob_plane_003.lock_rotations_4d = False
ob_plane_003.empty_display_type = 'ARROWS'
ob_plane_003.lineart.crease_threshold = 0.0
ob_plane_002.location = (-2.03, -6.301, 0.005631)
ob_plane_002.scale = (1.137, 0.9799, 1.0)
ob_plane_002.lock_rotations_4d = False
ob_plane_002.empty_display_type = 'ARROWS'
ob_plane_002.lineart.crease_threshold = 0.0
ob_plane.location = (0.0, 0.0, 0.0)
ob_plane.scale = (13.25, 6.965, 1.0)
ob_plane.lock_rotations_4d = False
ob_plane.empty_display_type = 'ARROWS'
ob_plane.lineart.crease_threshold = 0.0
_vg = ob_plane.vertex_groups.new(name='Sol')
ob_lamp.location = (4.076, -6.336, 5.904)
ob_lamp.rotation_euler = (0.6503, 0.05522, 1.866)
ob_lamp.lock_rotations_4d = False
ob_lamp.empty_display_type = 'ARROWS'
ob_lamp.color = (0.0, 0.0, 0.0, 0.0)
ob_lamp.lineart.crease_threshold = 0.0
ob_camera.location = (1.332, -13.11, 5.344)
ob_camera.rotation_euler = (1.109, 0.01082, -6.222)
ob_camera.lock_rotations_4d = False
ob_camera.empty_display_type = 'ARROWS'
ob_camera.color = (0.0, 0.0, 0.0, 0.0)
ob_camera.display_type = 'WIRE'
ob_camera.lineart.crease_threshold = 0.0

# ---- collection membership
col_collection_1.objects.link(ob_cube_001)
col_collection_1.objects.link(ob_suzanne)
col_collection_1.objects.link(ob_cone)
col_collection_1.objects.link(ob_cube)
col_collection_1.objects.link(ob_plane_004)
col_collection_1.objects.link(ob_plane_003)
col_collection_1.objects.link(ob_plane_002)
col_collection_1.objects.link(ob_plane)
col_collection_1.objects.link(ob_lamp)
col_collection_1.objects.link(ob_camera)

# ---- scene / render settings (as saved in the file)
scene.camera = ob_camera
scene.frame_start = 1; scene.frame_end = 250; scene.frame_set(2)
scene.render.engine = 'BLENDER_EEVEE_NEXT'
scene.render.image_settings.file_format = 'JPEG'
scene.render.image_settings.color_mode = 'RGB'
scene.render.image_settings.compression = 90
scene.render.resolution_x = 800
scene.render.resolution_y = 600
scene.render.pixel_aspect_x = 100.0
scene.render.pixel_aspect_y = 100.0
scene.render.fps = 25
scene.render.dither_intensity = 0.0
scene.render.use_compositing = False
scene.render.use_sequencer = False
scene.render.bake_margin = 2
scene.render.bake_bias = 0.0
scene.render.use_stamp_time = False
scene.render.use_stamp_date = False
scene.render.use_stamp_frame = False
scene.render.use_stamp_camera = False
scene.render.use_stamp_scene = False
scene.render.use_stamp_filename = False
scene.render.use_stamp_render_time = False
scene.render.stamp_font_size = 0
scene.cycles.use_denoising = False
scene.cycles.samples = 10
scene.cycles.sampling_pattern = 'TABULATED_SOBOL'
scene.cycles.light_sampling_threshold = 0.0
scene.cycles.use_adaptive_sampling = False
scene.cycles.use_light_tree = False
scene.cycles.blur_glossy = 0.0
scene.cycles.volume_bounces = 1
scene.cycles.pixel_filter_type = 'GAUSSIAN'
scene.cycles.sample_clamp_indirect = 0.0
scene.view_settings.view_transform = 'Raw'
bpy.context.view_layer.update()
